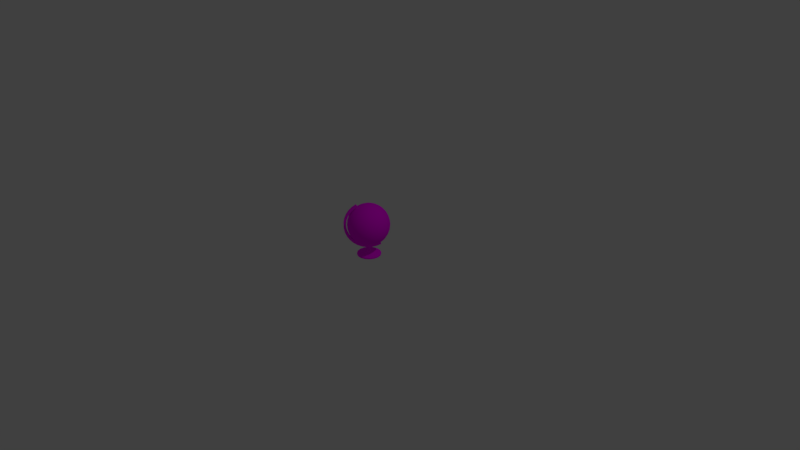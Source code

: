 # Source: globe.blend  (saved by Blender 2.79.0; exported with 4.5.12 LTS)
import bpy
from mathutils import Matrix  # noqa: F401  (used for matrix-valued properties, if any)

bpy.ops.wm.read_factory_settings(use_empty=True)
scene = bpy.context.scene
scene.name = 'Scene'

# ---- collections
col_collection_1 = bpy.data.collections.new('Collection 1'); scene.collection.children.link(col_collection_1)

# ---- images (referenced by path relative to the original .blend; pixels are not part of the script)
import os
ASSET_DIR = os.environ.get("B2B_ASSET_DIR", "")  # directory of the original .blend (textures are referenced by path, not embedded)
HERE = os.path.dirname(os.path.abspath(__file__))  # packed textures are extracted next to this script under _unpacked/

def load_image(name, relpath, width, height, colorspace="sRGB"):
    """Load a texture the original file referenced (path relative to the .blend, or extracted next to this script)."""
    p = next((c for c in (os.path.join(HERE, relpath), os.path.join(ASSET_DIR, relpath)) if relpath and os.path.exists(c)), "")
    if p:
        img = bpy.data.images.load(p, check_existing=True)
        img.name = name
    else:  # same state as the original file: an image datablock whose file is absent (Cycles renders it pink)
        img = bpy.data.images.new(name, width, height)
        img.source = "FILE"
        img.filepath = "//" + (relpath or name)
    img.colorspace_settings.name = colorspace
    return img
img_globe = load_image('globe', 'globe.png', 1024, 1024, 'sRGB')
img_earth_jpg_001 = load_image('earth.jpg.001', 'earth.jpg', 1024, 1024, 'sRGB')

# ---- materials (node trees are filled in below, after node groups)
mat_globe = bpy.data.materials.new('Globe')
mat_globe.alpha_threshold = 0.0
mat_globe.roughness = 0.5
mat_globe_001 = bpy.data.materials.new('Globe.001')
mat_globe_001.alpha_threshold = 0.0
mat_globe_001.roughness = 0.5

# ---- material node trees
mat_globe.use_nodes = True; mat_globe.node_tree.nodes.clear()
_N = mat_globe.node_tree.nodes; _L = mat_globe.node_tree.links
n0 = _N.new('ShaderNodeOutputMaterial'); n0.name = 'Material Output'; n0.location = (300, 300)
n1 = _N.new('ShaderNodeBsdfDiffuse'); n1.name = 'Diffuse BSDF'; n1.location = (10, 300)
n2 = _N.new('ShaderNodeTexImage'); n2.name = 'Image Texture'; n2.location = (-180, 300)
n2.width = 140
n2.image = img_globe
_L.new(n1.outputs[0], n0.inputs[0])
_L.new(n2.outputs[0], n1.inputs[0])
n0.is_active_output = True
mat_globe_001.use_nodes = True; mat_globe_001.node_tree.nodes.clear()
_N = mat_globe_001.node_tree.nodes; _L = mat_globe_001.node_tree.links
n0 = _N.new('ShaderNodeOutputMaterial'); n0.name = 'Material Output'; n0.location = (300, 300)
n1 = _N.new('ShaderNodeBsdfDiffuse'); n1.name = 'Diffuse BSDF'; n1.location = (10, 300)
n2 = _N.new('ShaderNodeTexImage'); n2.name = 'Image Texture'; n2.location = (-180, 300)
n2.width = 140
n2.image = img_earth_jpg_001
_L.new(n1.outputs[0], n0.inputs[0])
_L.new(n2.outputs[0], n1.inputs[0])
n0.is_active_output = True

# ---- world
world_world = bpy.data.worlds.new('World'); scene.world = world_world
world_world.color = (0.05088, 0.05088, 0.05088)
world_world.use_sun_shadow = False
world_world.sun_shadow_jitter_overblur = 0.0
world_world.cycles.sampling_method = 'MANUAL'

# ---- cameras
cam_camera = bpy.data.cameras.new('Camera')
cam_camera.clip_end = 100.0
cam_camera.lens = 35.0
cam_camera.sensor_width = 32.0
cam_camera.sensor_height = 18.0
cam_camera.ortho_scale = 7.314
cam_camera.dof.focus_distance = 0.0

# ---- lights
light_lamp = bpy.data.lights.new('Lamp', 'POINT')
light_lamp.transmission_factor = 0.0
light_lamp.cutoff_distance = 30.0
light_lamp.energy = 100.0
light_lamp.shadow_buffer_clip_start = 1.001
light_lamp.shadow_soft_size = 0.1
light_lamp.shadow_maximum_resolution = 0.006
light_lamp.use_absolute_resolution = True

# ---- meshes
me_cylinder_001 = bpy.data.meshes.new('Cylinder.001')
me_cylinder_001.from_pydata([(-0.1339, 0.01528, 0.6086), (-0.1339, -0.01528, 0.6086), (0.1339, 0.01528, 0.1255), (0.1339, -0.01528, 0.1255), (0.08422, 0.01528, 0.1041), (0.08422, -0.01528, 0.1041), (0.03129, 0.01528, 0.09268), (0.03129, -0.01528, 0.09268), (-0.02284, 0.01528, 0.09185), (-0.02284, -0.01528, 0.09185), (-0.07609, 0.01528, 0.1016), (-0.07609, -0.01528, 0.1016), (-0.1264, 0.01528, 0.1215), (-0.1264, -0.01528, 0.1215), (-0.1719, 0.01528, 0.1509), (-0.1719, -0.01528, 0.1509), (-0.2107, 0.01528, 0.1886), (-0.2107, -0.01528, 0.1886), (-0.2415, 0.01528, 0.2331), (-0.2415, -0.01528, 0.2331), (-0.263, 0.01528, 0.2828), (-0.263, -0.01528, 0.2828), (-0.2744, 0.01528, 0.3358), (-0.2744, -0.01528, 0.3358), (-0.2752, 0.01528, 0.3899), (-0.2752, -0.01528, 0.3899), (-0.2655, 0.01528, 0.4431), (-0.2655, -0.01528, 0.4431), (-0.2455, 0.01528, 0.4935), (-0.2455, -0.01528, 0.4935), (-0.2161, 0.01528, 0.5389), (-0.2161, -0.01528, 0.5389), (-0.1785, 0.01528, 0.5778), (-0.1785, -0.01528, 0.5778), (-0.118, 0.01528, 0.5855), (-0.118, -0.01528, 0.5855), (0.1228, 0.01528, 0.1512), (0.1228, -0.01528, 0.1512), (0.07568, 0.01528, 0.1307), (0.07568, -0.01528, 0.1307), (0.02812, 0.01528, 0.1205), (0.02812, -0.01528, 0.1205), (-0.02052, 0.01528, 0.1198), (-0.02052, -0.01528, 0.1198), (-0.06837, 0.01528, 0.1285), (-0.06837, -0.01528, 0.1285), (-0.1136, 0.01528, 0.1464), (-0.1136, -0.01528, 0.1464), (-0.1545, 0.01528, 0.1728), (-0.1545, -0.01528, 0.1728), (-0.1894, 0.01528, 0.2067), (-0.1894, -0.01528, 0.2067), (-0.217, 0.01528, 0.2467), (-0.217, -0.01528, 0.2467), (-0.2363, 0.01528, 0.2914), (-0.2363, -0.01528, 0.2914), (-0.2466, 0.01528, 0.3389), (-0.2466, -0.01528, 0.3389), (-0.2473, 0.01528, 0.3876), (-0.2473, -0.01528, 0.3876), (-0.2385, 0.01528, 0.4354), (-0.2385, -0.01528, 0.4354), (-0.2206, 0.01528, 0.4807), (-0.2206, -0.01528, 0.4807), (-0.1942, 0.01528, 0.5215), (-0.1942, -0.01528, 0.5215), (-0.1604, 0.01528, 0.5564), (-0.1604, -0.01528, 0.5564), (1.133e-07, 0.018, 0.05162), (0.006887, 0.01663, 0.05162), (0.01272, 0.01272, 0.05162), (0.01663, 0.006886, 0.05162), (0.018, -1.462e-08, 0.05162), (0.01663, -0.006886, 0.05162), (0.01272, -0.01272, 0.05162), (0.006887, -0.01663, 0.05162), (1.16e-07, -0.018, 0.05162), (-0.006886, -0.01663, 0.05162), (-0.01272, -0.01272, 0.05162), (-0.01663, -0.006887, 0.05162), (-0.018, -1.362e-08, 0.05162), (-0.01663, 0.006886, 0.05162), (-0.01272, 0.01272, 0.05162), (-0.006886, 0.01663, 0.05162), (1.095e-07, 0.1356, 0.01656), (0.0519, 0.1253, 0.01656), (0.09589, 0.09589, 0.01656), (0.1253, 0.0519, 0.01656), (0.1356, -2.171e-08, 0.01656), (0.1253, -0.0519, 0.01656), (0.09589, -0.09589, 0.01656), (0.0519, -0.1253, 0.01656), (1.3e-07, -0.1356, 0.01656), (-0.0519, -0.1253, 0.01656), (-0.09589, -0.09589, 0.01656), (-0.1253, -0.0519, 0.01656), (-0.1356, -1.416e-08, 0.01656), (-0.1253, 0.0519, 0.01656), (-0.09589, 0.09589, 0.01656), (-0.0519, 0.1253, 0.01656), (1.093e-07, 0.1356, 0.001654), (0.0519, 0.1253, 0.001654), (0.09589, 0.09589, 0.001654), (0.1253, 0.0519, 0.001654), (0.1356, -2.171e-08, 0.001654), (0.1253, -0.0519, 0.001654), (0.09589, -0.09589, 0.001654), (0.0519, -0.1253, 0.001654), (1.298e-07, -0.1356, 0.001654), (-0.0519, -0.1253, 0.001654), (-0.09589, -0.09589, 0.001654), (-0.1253, -0.0519, 0.001654), (-0.1356, -1.416e-08, 0.001654), (-0.1253, 0.0519, 0.001654), (-0.09589, 0.09589, 0.001654), (-0.0519, 0.1253, 0.001654), (0.05603, -0.02321, 0.0389), (0.06065, -1.719e-08, 0.0389), (-0.04289, -0.04289, 0.0389), (-0.02321, -0.05603, 0.0389), (-0.02321, 0.05603, 0.0389), (-0.04289, 0.04289, 0.0389), (0.05603, 0.02321, 0.0389), (0.04289, 0.04289, 0.0389), (1.211e-07, -0.06065, 0.0389), (0.02321, -0.05603, 0.0389), (0.02321, 0.05603, 0.0389), (1.119e-07, 0.06065, 0.0389), (-0.05603, 0.02321, 0.0389), (-0.06065, -1.381e-08, 0.0389), (0.04289, -0.04289, 0.0389), (-0.05603, -0.02321, 0.0389), (0.05363, -1.67e-08, 0.04289), (-0.02052, -0.04954, 0.04289), (-0.03792, 0.03792, 0.04289), (0.03792, 0.03792, 0.04289), (0.02052, -0.04954, 0.04289), (1.12e-07, 0.05363, 0.04289), (-0.05363, -1.372e-08, 0.04289), (0.04954, -0.02052, 0.04289), (-0.03792, -0.03792, 0.04289), (-0.02052, 0.04954, 0.04289), (0.04954, 0.02052, 0.04289), (1.201e-07, -0.05363, 0.04289), (0.02052, 0.04954, 0.04289), (-0.04954, 0.02052, 0.04289), (0.03792, -0.03792, 0.04289), (-0.04954, -0.02052, 0.04289), (1.132e-07, 0.01308, 0.0922), (-0.005009, 0.01209, 0.09212), (0.005002, 0.01207, 0.09228), (0.01206, 0.004996, 0.09239), (0.009236, 0.009236, 0.09234), (0.01305, -1.414e-08, 0.0924), (-0.00926, 0.00926, 0.09206), (0.01206, -0.004997, 0.09239), (0.009236, -0.009236, 0.09234), (-0.00926, -0.00926, 0.09206), (1.152e-07, -0.01308, 0.0922), (0.005002, -0.01207, 0.09228), (-0.005009, -0.01209, 0.09212), (-0.0121, 0.005014, 0.09202), (-0.0131, -1.341e-08, 0.092), (-0.0121, -0.005014, 0.09202)], [], [(2, 3, 5, 4), (4, 5, 7, 6), (6, 7, 9, 158, 159, 156, 155, 153, 151, 152, 150, 148, 8), (8, 9, 11, 10), (10, 11, 13, 12), (12, 13, 15, 14), (14, 15, 17, 16), (16, 17, 19, 18), (18, 19, 21, 20), (20, 21, 23, 22), (22, 23, 25, 24), (24, 25, 27, 26), (26, 27, 29, 28), (28, 29, 31, 30), (30, 31, 33, 32), (32, 33, 1, 0), (36, 38, 39, 37), (38, 40, 41, 39), (40, 42, 43, 41), (42, 44, 45, 43), (44, 46, 47, 45), (46, 48, 49, 47), (48, 50, 51, 49), (50, 52, 53, 51), (52, 54, 55, 53), (54, 56, 57, 55), (56, 58, 59, 57), (58, 60, 61, 59), (60, 62, 63, 61), (62, 64, 65, 63), (64, 66, 67, 65), (66, 34, 35, 67), (0, 1, 35, 34), (3, 2, 36, 37), (2, 4, 38, 36), (5, 3, 37, 39), (4, 6, 40, 38), (7, 5, 39, 41), (6, 8, 42, 40), (9, 7, 41, 43), (8, 10, 44, 42), (11, 9, 43, 45), (10, 12, 46, 44), (13, 11, 45, 47), (12, 14, 48, 46), (15, 13, 47, 49), (14, 16, 50, 48), (17, 15, 49, 51), (16, 18, 52, 50), (19, 17, 51, 53), (18, 20, 54, 52), (21, 19, 53, 55), (20, 22, 56, 54), (23, 21, 55, 57), (22, 24, 58, 56), (25, 23, 57, 59), (24, 26, 60, 58), (27, 25, 59, 61), (26, 28, 62, 60), (29, 27, 61, 63), (28, 30, 64, 62), (31, 29, 63, 65), (30, 32, 66, 64), (33, 31, 65, 67), (32, 0, 34, 66), (1, 33, 67, 35), (68, 148, 150, 69), (69, 150, 152, 70), (70, 152, 151, 71), (71, 151, 153, 72), (72, 153, 155, 73), (73, 155, 156, 74), (74, 156, 159, 75), (75, 159, 158, 76), (76, 158, 160, 77), (77, 160, 157, 78), (78, 157, 163, 79), (79, 163, 162, 80), (80, 162, 161, 81), (81, 161, 154, 82), (82, 154, 149, 83), (83, 149, 148, 68), (117, 116, 89, 88), (85, 86, 102, 101), (119, 118, 94, 93), (121, 120, 99, 98), (123, 122, 87, 86), (125, 124, 92, 91), (127, 126, 85, 84), (129, 128, 97, 96), (116, 130, 90, 89), (118, 131, 95, 94), (120, 127, 84, 99), (122, 117, 88, 87), (124, 119, 93, 92), (128, 121, 98, 97), (126, 123, 86, 85), (130, 125, 91, 90), (131, 129, 96, 95), (100, 101, 102, 103, 104, 105, 106, 107, 108, 109, 110, 111, 112, 113, 114, 115), (93, 94, 110, 109), (86, 87, 103, 102), (94, 95, 111, 110), (87, 88, 104, 103), (95, 96, 112, 111), (88, 89, 105, 104), (96, 97, 113, 112), (89, 90, 106, 105), (97, 98, 114, 113), (90, 91, 107, 106), (98, 99, 115, 114), (91, 92, 108, 107), (84, 85, 101, 100), (99, 84, 100, 115), (92, 93, 109, 108), (147, 138, 129, 131), (146, 136, 125, 130), (144, 135, 123, 126), (145, 134, 121, 128), (143, 133, 119, 124), (142, 132, 117, 122), (141, 137, 127, 120), (140, 147, 131, 118), (139, 146, 130, 116), (138, 145, 128, 129), (137, 144, 126, 127), (136, 143, 124, 125), (135, 142, 122, 123), (134, 141, 120, 121), (133, 140, 118, 119), (132, 139, 116, 117), (72, 73, 139, 132), (77, 78, 140, 133), (82, 83, 141, 134), (70, 71, 142, 135), (75, 76, 143, 136), (68, 69, 144, 137), (80, 81, 145, 138), (73, 74, 146, 139), (78, 79, 147, 140), (83, 68, 137, 141), (71, 72, 132, 142), (76, 77, 133, 143), (81, 82, 134, 145), (69, 70, 135, 144), (74, 75, 136, 146), (79, 80, 138, 147), (8, 148, 149, 154, 161, 162, 163, 157, 160, 158, 9)])
_uv = me_cylinder_001.uv_layers.new(name='UVMap')
_uv.uv.foreach_set('vector', [0.8117, 0.4252, 0.774, 0.4252, 0.774, 0.3661, 0.8117, 0.3661, 0.8117, 0.3661, 0.774, 0.3661, 0.774, 0.3023, 0.8117, 0.3023, 0.8117, 0.3023, 0.774, 0.3023, 0.774, 0.2363, 0.7767, 0.2642, 0.7779, 0.2703, 0.7814, 0.2755, 0.7867, 0.2789, 0.7928, 0.2801, 0.799, 0.2789, 0.8042, 0.2755, 0.8077, 0.2703, 0.809, 0.2642, 0.8117, 0.2363, 0.8117, 0.2363, 0.774, 0.2363, 0.774, 0.1706, 0.8117, 0.1706, 0.8117, 0.1706, 0.774, 0.1706, 0.774, 0.1078, 0.8117, 0.1078, 0.8117, 0.1078, 0.774, 0.1078, 0.774, 0.05016, 0.8117, 0.05016, 0.8117, 0.05016, 0.774, 0.05016, 0.774, 3.644e-08, 0.8117, 0.0, 0.7363, 0.0, 0.774, 0.0, 0.774, 0.05375, 0.7363, 0.05375, 0.7363, 0.05375, 0.774, 0.05375, 0.774, 0.114, 0.7363, 0.114, 0.7363, 0.114, 0.774, 0.114, 0.774, 0.1784, 0.7363, 0.1784, 0.7363, 0.1784, 0.774, 0.1784, 0.774, 0.2446, 0.7363, 0.2446, 0.7363, 0.2446, 0.774, 0.2446, 0.774, 0.3099, 0.7363, 0.3099, 0.7363, 0.3099, 0.774, 0.3099, 0.774, 0.3719, 0.7363, 0.3719, 0.7363, 0.3719, 0.774, 0.3719, 0.774, 0.4281, 0.7363, 0.4281, 0.7363, 0.4281, 0.774, 0.4281, 0.774, 0.4765, 0.7363, 0.4765, 0.7257, 0.523, 0.688, 0.523, 0.688, 0.4685, 0.7257, 0.4685, 0.8117, 0.3389, 0.8117, 0.2813, 0.8494, 0.2813, 0.8494, 0.3389, 0.8117, 0.2813, 0.8117, 0.2231, 0.8494, 0.2231, 0.8494, 0.2813, 0.8117, 0.2231, 0.8117, 0.1637, 0.8494, 0.1637, 0.8494, 0.2231, 0.8117, 0.1637, 0.8117, 0.1052, 0.8494, 0.1052, 0.8494, 0.1637, 0.8117, 0.1052, 0.8117, 0.04991, 0.8494, 0.04991, 0.8494, 0.1052, 0.8117, 0.04991, 0.8117, 0.0, 0.8494, 0.0, 0.8494, 0.04991, 0.6988, 0.4685, 0.6946, 0.4241, 0.7322, 0.4239, 0.7363, 0.4683, 0.6946, 0.4241, 0.6914, 0.3729, 0.7289, 0.3727, 0.7322, 0.4239, 0.6914, 0.3729, 0.6891, 0.3167, 0.7267, 0.3165, 0.7289, 0.3727, 0.6891, 0.3167, 0.688, 0.2578, 0.7255, 0.2576, 0.7267, 0.3165, 0.688, 0.2578, 0.688, 0.1984, 0.7255, 0.1982, 0.7255, 0.2576, 0.688, 0.1984, 0.6891, 0.1409, 0.7267, 0.1406, 0.7255, 0.1982, 0.6891, 0.1409, 0.6914, 0.08729, 0.7289, 0.08708, 0.7267, 0.1406, 0.6914, 0.08729, 0.6946, 0.0398, 0.7322, 0.03959, 0.7289, 0.08708, 0.6946, 0.0398, 0.6988, 0.0002083, 0.7363, 0.0, 0.7322, 0.03959, 0.688, 0.5726, 0.688, 0.523, 0.7257, 0.523, 0.7257, 0.5726, 0.1252, 0.6752, 0.1252, 0.7124, 0.09538, 0.7141, 0.09538, 0.6769, 0.06276, 0.7135, 0.06276, 0.6763, 0.09538, 0.6752, 0.09538, 0.7124, 0.6846, 0.6747, 0.6182, 0.6684, 0.6249, 0.6348, 0.688, 0.6407, 0.2743, 0.006491, 0.3407, 0.0, 0.3441, 0.03407, 0.281, 0.04006, 0.6182, 0.6684, 0.5543, 0.6493, 0.5675, 0.6176, 0.6249, 0.6348, 0.2103, 0.02571, 0.2743, 0.006491, 0.281, 0.04006, 0.2236, 0.05733, 0.5543, 0.6493, 0.4954, 0.6182, 0.5146, 0.5897, 0.5675, 0.6176, 0.1514, 0.05691, 0.2103, 0.02571, 0.2236, 0.05733, 0.1706, 0.08537, 0.4954, 0.6182, 0.4438, 0.5763, 0.4683, 0.5521, 0.5146, 0.5897, 0.0998, 0.0989, 0.1514, 0.05691, 0.1706, 0.08537, 0.1242, 0.1231, 0.4438, 0.5763, 0.4015, 0.5252, 0.4302, 0.5062, 0.4683, 0.5521, 0.05742, 0.1501, 0.0998, 0.0989, 0.1242, 0.1231, 0.08615, 0.1691, 0.4015, 0.5252, 0.37, 0.4669, 0.4019, 0.4538, 0.4302, 0.5062, 0.02594, 0.2084, 0.05742, 0.1501, 0.08615, 0.1691, 0.05785, 0.2215, 0.37, 0.4669, 0.3507, 0.4037, 0.3845, 0.3969, 0.4019, 0.4538, 0.006547, 0.2718, 0.02594, 0.2084, 0.05785, 0.2215, 0.04043, 0.2784, 0.3507, 0.4037, 0.3441, 0.3379, 0.3786, 0.3378, 0.3845, 0.3969, 0.0, 0.3376, 0.006547, 0.2718, 0.04043, 0.2784, 0.03455, 0.3376, 0.3441, 0.3379, 0.3507, 0.272, 0.3845, 0.2787, 0.3786, 0.3378, 0.006547, 0.4035, 0.0, 0.3376, 0.03455, 0.3376, 0.04043, 0.3968, 0.3507, 0.272, 0.37, 0.2087, 0.4019, 0.2218, 0.3845, 0.2787, 0.02594, 0.4668, 0.006547, 0.4035, 0.04043, 0.3968, 0.05785, 0.4537, 0.37, 0.2087, 0.4015, 0.1503, 0.4302, 0.1693, 0.4019, 0.2218, 0.05742, 0.5252, 0.02594, 0.4668, 0.05785, 0.4537, 0.08615, 0.5062, 0.4015, 0.1503, 0.4438, 0.09916, 0.4683, 0.1233, 0.4302, 0.1693, 0.0998, 0.5764, 0.05742, 0.5252, 0.08615, 0.5062, 0.1242, 0.5522, 0.4438, 0.09916, 0.4954, 0.05713, 0.5146, 0.08554, 0.4683, 0.1233, 0.1514, 0.6183, 0.0998, 0.5764, 0.1242, 0.5522, 0.1706, 0.5899, 0.4954, 0.05713, 0.5543, 0.02587, 0.5675, 0.05745, 0.5146, 0.08554, 0.2103, 0.6495, 0.1514, 0.6183, 0.1706, 0.5899, 0.2236, 0.6179, 0.5543, 0.02587, 0.6182, 0.006578, 0.6249, 0.04012, 0.5675, 0.05745, 0.2743, 0.6687, 0.2103, 0.6495, 0.2236, 0.6179, 0.281, 0.6352, 0.6182, 0.006578, 0.6846, 0.0, 0.688, 0.03404, 0.6249, 0.04012, 0.3407, 0.6752, 0.2743, 0.6687, 0.281, 0.6352, 0.3441, 0.6412, 0.01601, 0.7251, 0.01631, 0.6754, 0.02241, 0.6753, 0.02441, 0.7251, 0.02441, 0.7251, 0.02241, 0.6753, 0.02745, 0.6752, 0.03136, 0.7251, 0.7193, 0.5731, 0.715, 0.6231, 0.7095, 0.6229, 0.7116, 0.5727, 0.7116, 0.5727, 0.7095, 0.6229, 0.7032, 0.6228, 0.703, 0.5726, 0.703, 0.5726, 0.7032, 0.6228, 0.6972, 0.6229, 0.6947, 0.5727, 0.6947, 0.5727, 0.6972, 0.6229, 0.6923, 0.6231, 0.688, 0.5731, 0.688, 0.6729, 0.6919, 0.6231, 0.6971, 0.6231, 0.6952, 0.6729, 0.6952, 0.6729, 0.6971, 0.6231, 0.7033, 0.6232, 0.7037, 0.6729, 0.7037, 0.6729, 0.7033, 0.6232, 0.7095, 0.6232, 0.7122, 0.6728, 0.7122, 0.6728, 0.7095, 0.6232, 0.7147, 0.6232, 0.7194, 0.6727, 0.06276, 0.6753, 0.05848, 0.7249, 0.05324, 0.7247, 0.05556, 0.6753, 0.05556, 0.6753, 0.05324, 0.7247, 0.04706, 0.7247, 0.04706, 0.6752, 0.04706, 0.6752, 0.04706, 0.7247, 0.04087, 0.7247, 0.03856, 0.6753, 0.03856, 0.6753, 0.04087, 0.7247, 0.03563, 0.7249, 0.03136, 0.6753, 0.0, 0.7248, 0.004659, 0.6753, 0.01008, 0.6754, 0.007439, 0.7249, 0.007439, 0.7249, 0.01008, 0.6754, 0.01631, 0.6754, 0.01601, 0.7251, 0.4666, 0.8991, 0.4936, 0.9101, 0.4756, 1.0, 0.4153, 0.9752, 0.8338, 0.6075, 0.8344, 0.6594, 0.816, 0.6594, 0.8154, 0.6075, 0.5816, 0.8519, 0.5816, 0.8229, 0.6723, 0.805, 0.6723, 0.8697, 0.4936, 0.7647, 0.4666, 0.7757, 0.4153, 0.6995, 0.4756, 0.6747, 0.4348, 0.8519, 0.446, 0.8786, 0.3691, 0.9295, 0.3441, 0.8697, 0.5498, 0.8991, 0.5704, 0.8786, 0.6474, 0.9295, 0.6012, 0.9752, 0.446, 0.7962, 0.4348, 0.8229, 0.3441, 0.805, 0.3691, 0.7452, 0.5498, 0.7757, 0.5228, 0.7647, 0.5409, 0.6747, 0.6012, 0.6995, 0.4936, 0.9101, 0.5228, 0.9101, 0.5409, 1.0, 0.4756, 1.0, 0.5816, 0.8229, 0.5704, 0.7962, 0.6473, 0.7452, 0.6723, 0.805, 0.4666, 0.7757, 0.446, 0.7962, 0.3691, 0.7452, 0.4153, 0.6995, 0.446, 0.8786, 0.4666, 0.8991, 0.4153, 0.9752, 0.3691, 0.9295, 0.5704, 0.8786, 0.5816, 0.8519, 0.6723, 0.8697, 0.6474, 0.9295, 0.5228, 0.7647, 0.4936, 0.7647, 0.4756, 0.6747, 0.5409, 0.6747, 0.4348, 0.8229, 0.4348, 0.8519, 0.3441, 0.8697, 0.3441, 0.805, 0.5228, 0.9101, 0.5498, 0.8991, 0.6012, 0.9752, 0.5409, 1.0, 0.5704, 0.7962, 0.5498, 0.7757, 0.6012, 0.6995, 0.6473, 0.7452, 0.8036, 0.6747, 0.8688, 0.6748, 0.929, 0.6996, 0.9751, 0.7454, 1.0, 0.8051, 1.0, 0.8698, 0.9751, 0.9296, 0.929, 0.9753, 0.8688, 1.0, 0.8036, 1.0, 0.7434, 0.9752, 0.6973, 0.9294, 0.6723, 0.8696, 0.6723, 0.8049, 0.6973, 0.7452, 0.7434, 0.6995, 0.8529, 0.6059, 0.8534, 0.6597, 0.835, 0.6597, 0.8345, 0.6059, 0.7959, 0.4253, 0.7933, 0.4824, 0.7749, 0.4822, 0.7776, 0.4252, 0.7959, 0.6597, 0.7966, 0.6059, 0.815, 0.6059, 0.8143, 0.6597, 0.7933, 0.4824, 0.7923, 0.5467, 0.774, 0.5466, 0.7749, 0.4822, 0.7966, 0.6059, 0.7968, 0.5425, 0.8152, 0.5425, 0.815, 0.6059, 0.7923, 0.5467, 0.7933, 0.6087, 0.7749, 0.6085, 0.774, 0.5466, 0.7968, 0.5425, 0.7966, 0.479, 0.815, 0.479, 0.8152, 0.5425, 0.7933, 0.6087, 0.7959, 0.6587, 0.7776, 0.6586, 0.7749, 0.6085, 0.7966, 0.479, 0.7959, 0.4252, 0.8143, 0.4252, 0.815, 0.479, 0.8534, 0.4252, 0.8529, 0.479, 0.8345, 0.479, 0.835, 0.4252, 0.8344, 0.4252, 0.8338, 0.4808, 0.8154, 0.4808, 0.816, 0.4252, 0.8529, 0.479, 0.8528, 0.5425, 0.8344, 0.5425, 0.8345, 0.479, 0.8336, 0.5448, 0.8338, 0.6075, 0.8154, 0.6075, 0.8152, 0.5448, 0.8338, 0.4808, 0.8336, 0.5448, 0.8152, 0.5448, 0.8154, 0.4808, 0.8528, 0.5425, 0.8529, 0.6059, 0.8345, 0.6059, 0.8344, 0.5425, 0.5632, 0.801, 0.545, 0.7829, 0.5498, 0.7757, 0.5704, 0.7962, 0.5211, 0.9017, 0.545, 0.8919, 0.5498, 0.8991, 0.5228, 0.9101, 0.4433, 0.8246, 0.4433, 0.8502, 0.4348, 0.8519, 0.4348, 0.8229, 0.5211, 0.7731, 0.4953, 0.7731, 0.4936, 0.7647, 0.5228, 0.7647, 0.5632, 0.8738, 0.5731, 0.8502, 0.5816, 0.8519, 0.5704, 0.8786, 0.4532, 0.8738, 0.4714, 0.8919, 0.4666, 0.8991, 0.446, 0.8786, 0.4714, 0.7829, 0.4532, 0.801, 0.446, 0.7962, 0.4666, 0.7757, 0.5731, 0.8246, 0.5632, 0.801, 0.5704, 0.7962, 0.5816, 0.8229, 0.4953, 0.9017, 0.5211, 0.9017, 0.5228, 0.9101, 0.4936, 0.9101, 0.545, 0.7829, 0.5211, 0.7731, 0.5228, 0.7647, 0.5498, 0.7757, 0.4532, 0.801, 0.4433, 0.8246, 0.4348, 0.8229, 0.446, 0.7962, 0.545, 0.8919, 0.5632, 0.8738, 0.5704, 0.8786, 0.5498, 0.8991, 0.4433, 0.8502, 0.4532, 0.8738, 0.446, 0.8786, 0.4348, 0.8519, 0.4953, 0.7731, 0.4714, 0.7829, 0.4666, 0.7757, 0.4936, 0.7647, 0.5731, 0.8502, 0.5731, 0.8246, 0.5816, 0.8229, 0.5816, 0.8519, 0.4714, 0.8919, 0.4953, 0.9017, 0.4936, 0.9101, 0.4666, 0.8991, 0.4959, 0.8557, 0.5039, 0.859, 0.4953, 0.9017, 0.4714, 0.8919, 0.53, 0.8417, 0.53, 0.8331, 0.5731, 0.8246, 0.5731, 0.8502, 0.5039, 0.8158, 0.4959, 0.8191, 0.4714, 0.7829, 0.4953, 0.7731, 0.4864, 0.8417, 0.4897, 0.8496, 0.4532, 0.8738, 0.4433, 0.8502, 0.5205, 0.8557, 0.5266, 0.8496, 0.5632, 0.8738, 0.545, 0.8919, 0.4897, 0.8252, 0.4864, 0.8331, 0.4433, 0.8246, 0.4532, 0.801, 0.5205, 0.8191, 0.5125, 0.8158, 0.5211, 0.7731, 0.545, 0.7829, 0.5039, 0.859, 0.5125, 0.859, 0.5211, 0.9017, 0.4953, 0.9017, 0.53, 0.8331, 0.5266, 0.8252, 0.5632, 0.801, 0.5731, 0.8246, 0.4959, 0.8191, 0.4897, 0.8252, 0.4532, 0.801, 0.4714, 0.7829, 0.4897, 0.8496, 0.4959, 0.8557, 0.4714, 0.8919, 0.4532, 0.8738, 0.5266, 0.8496, 0.53, 0.8417, 0.5731, 0.8502, 0.5632, 0.8738, 0.5125, 0.8158, 0.5039, 0.8158, 0.4953, 0.7731, 0.5211, 0.7731, 0.4864, 0.8331, 0.4864, 0.8417, 0.4433, 0.8502, 0.4433, 0.8246, 0.5125, 0.859, 0.5205, 0.8557, 0.545, 0.8919, 0.5211, 0.9017, 0.5266, 0.8252, 0.5205, 0.8191, 0.545, 0.7829, 0.5632, 0.801, 0.8117, 0.2363, 0.809, 0.2642, 0.8078, 0.2581, 0.8043, 0.2529, 0.799, 0.2494, 0.7928, 0.2482, 0.7867, 0.2494, 0.7814, 0.2529, 0.7779, 0.2581, 0.7767, 0.2642, 0.774, 0.2363])
me_cylinder_001.materials.append(mat_globe)
me_cylinder_001.use_remesh_preserve_volume = False
me_cylinder_001.use_remesh_preserve_attributes = False
me_cylinder_001.use_mirror_vertex_groups = False
me_cylinder_001.update()
me_sphere = bpy.data.meshes.new('Sphere')
me_sphere.from_pydata([(8.02e-08, 0.04624, 0.2325), (8.02e-08, 0.0907, 0.219), (8.02e-08, 0.1317, 0.1971), (8.02e-08, 0.1676, 0.1676), (8.02e-08, 0.1971, 0.1317), (8.02e-08, 0.219, 0.0907), (8.02e-08, 0.2325, 0.04624), (8.02e-08, 0.237, 1.761e-08), (8.02e-08, 0.2325, -0.04624), (8.02e-08, 0.1317, -0.1971), (0.009021, 0.04535, 0.2325), (0.01769, 0.08896, 0.219), (0.02569, 0.1291, 0.1971), (0.0327, 0.1644, 0.1676), (0.03845, 0.1933, 0.1317), (0.04272, 0.2148, 0.0907), (0.04535, 0.228, 0.04624), (0.04624, 0.2325, 1.761e-08), (0.04535, 0.228, -0.04624), (0.04272, 0.2148, -0.0907), (0.03845, 0.1933, -0.1317), (0.0327, 0.1644, -0.1676), (0.02569, 0.1291, -0.1971), (0.01769, 0.08896, -0.219), (0.009021, 0.04535, -0.2325), (0.01769, 0.04272, 0.2325), (0.03471, 0.0838, 0.219), (0.05039, 0.1217, 0.1971), (0.06413, 0.1548, 0.1676), (0.07541, 0.1821, 0.1317), (0.0838, 0.2023, 0.0907), (0.08896, 0.2148, 0.04624), (0.0907, 0.219, 1.761e-08), (0.08896, 0.2148, -0.04624), (0.0838, 0.2023, -0.0907), (0.07541, 0.1821, -0.1317), (0.06413, 0.1548, -0.1676), (0.05039, 0.1217, -0.1971), (0.03471, 0.0838, -0.219), (0.01769, 0.04272, -0.2325), (0.02569, 0.03845, 0.2325), (0.05039, 0.07541, 0.219), (0.07316, 0.1095, 0.1971), (0.09311, 0.1393, 0.1676), (0.1095, 0.1639, 0.1317), (0.1217, 0.1821, 0.0907), (0.1291, 0.1933, 0.04624), (0.1317, 0.1971, 1.761e-08), (0.1291, 0.1933, -0.04624), (0.1217, 0.1821, -0.0907), (0.1095, 0.1639, -0.1317), (0.09311, 0.1393, -0.1676), (0.07316, 0.1095, -0.1971), (0.05039, 0.07541, -0.219), (0.02569, 0.03845, -0.2325), (0.0327, 0.0327, 0.2325), (0.06413, 0.06413, 0.219), (0.09311, 0.09311, 0.1971), (0.1185, 0.1185, 0.1676), (0.1393, 0.1393, 0.1317), (0.1548, 0.1548, 0.0907), (0.1644, 0.1644, 0.04624), (0.1676, 0.1676, 1.761e-08), (0.1644, 0.1644, -0.04624), (0.1548, 0.1548, -0.0907), (0.1393, 0.1393, -0.1317), (0.1185, 0.1185, -0.1676), (0.09311, 0.09311, -0.1971), (0.06413, 0.06413, -0.219), (0.0327, 0.0327, -0.2325), (0.03845, 0.02569, 0.2325), (0.07541, 0.05039, 0.219), (0.1095, 0.07315, 0.1971), (0.1393, 0.09311, 0.1676), (0.1639, 0.1095, 0.1317), (0.1821, 0.1217, 0.0907), (0.1933, 0.1291, 0.04624), (0.1971, 0.1317, 1.761e-08), (0.1933, 0.1291, -0.04624), (0.1821, 0.1217, -0.0907), (0.1639, 0.1095, -0.1317), (0.1393, 0.09311, -0.1676), (0.1095, 0.07315, -0.1971), (0.07541, 0.05039, -0.219), (0.03845, 0.02569, -0.2325), (0.04272, 0.01769, 0.2325), (0.0838, 0.03471, 0.219), (0.1217, 0.05039, 0.1971), (0.1548, 0.06413, 0.1676), (0.1821, 0.07541, 0.1317), (0.2023, 0.0838, 0.0907), (0.2148, 0.08896, 0.04624), (0.219, 0.0907, 1.761e-08), (0.2148, 0.08896, -0.04624), (0.2023, 0.0838, -0.0907), (0.1821, 0.07541, -0.1317), (0.1548, 0.06413, -0.1676), (0.1217, 0.05039, -0.1971), (0.0838, 0.03471, -0.219), (0.04272, 0.01769, -0.2325), (0.04535, 0.00902, 0.2325), (0.08896, 0.01769, 0.219), (0.1291, 0.02569, 0.1971), (0.1644, 0.0327, 0.1676), (0.1933, 0.03845, 0.1317), (0.2148, 0.04272, 0.0907), (0.228, 0.04535, 0.04624), (0.2325, 0.04624, 1.761e-08), (0.228, 0.04535, -0.04624), (0.2148, 0.04272, -0.0907), (0.1933, 0.03845, -0.1317), (0.1644, 0.0327, -0.1676), (0.1291, 0.02569, -0.1971), (0.08896, 0.01769, -0.219), (0.04535, 0.00902, -0.2325), (0.04624, -2.31e-07, 0.2325), (0.0907, -2.293e-07, 0.219), (0.1317, -2.275e-07, 0.1971), (0.1676, -2.293e-07, 0.1676), (0.1971, -2.328e-07, 0.1317), (0.219, -2.187e-07, 0.0907), (0.2325, -2.469e-07, 0.04624), (0.237, -2.434e-07, 1.761e-08), (0.2325, -2.469e-07, -0.04624), (0.219, -2.081e-07, -0.0907), (0.1971, -2.328e-07, -0.1317), (0.1676, -2.293e-07, -0.1676), (0.1317, -2.346e-07, -0.1971), (0.0907, -2.257e-07, -0.219), (0.04624, -2.266e-07, -0.2325), (0.04535, -0.009021, 0.2325), (0.08896, -0.01769, 0.219), (0.1291, -0.02569, 0.1971), (0.1644, -0.0327, 0.1676), (0.1933, -0.03845, 0.1317), (0.2148, -0.04272, 0.0907), (0.228, -0.04535, 0.04624), (0.2325, -0.04624, 1.761e-08), (0.228, -0.04535, -0.04624), (0.2148, -0.04272, -0.0907), (0.1933, -0.03845, -0.1317), (0.1644, -0.0327, -0.1676), (0.1291, -0.02569, -0.1971), (0.08896, -0.01769, -0.219), (0.04535, -0.009021, -0.2325), (0.04272, -0.01769, 0.2325), (0.0838, -0.03471, 0.219), (0.1217, -0.05039, 0.1971), (0.1548, -0.06413, 0.1676), (0.1821, -0.07541, 0.1317), (0.2023, -0.0838, 0.0907), (0.2148, -0.08896, 0.04624), (0.219, -0.0907, 1.761e-08), (0.2148, -0.08896, -0.04624), (0.2023, -0.0838, -0.0907), (0.1821, -0.07541, -0.1317), (0.1548, -0.06413, -0.1676), (0.1217, -0.05039, -0.1971), (0.0838, -0.03471, -0.219), (0.04272, -0.01769, -0.2325), (0.03845, -0.02569, 0.2325), (0.07541, -0.05039, 0.219), (0.1095, -0.07316, 0.1971), (0.1393, -0.09311, 0.1676), (0.1639, -0.1095, 0.1317), (0.1821, -0.1217, 0.0907), (0.1933, -0.1291, 0.04624), (0.1971, -0.1317, 1.761e-08), (0.1933, -0.1291, -0.04624), (0.1821, -0.1217, -0.0907), (0.1639, -0.1095, -0.1317), (0.1393, -0.09311, -0.1676), (0.1095, -0.07316, -0.1971), (0.07541, -0.05039, -0.219), (0.03845, -0.02569, -0.2325), (0.0327, -0.0327, 0.2325), (0.06413, -0.06413, 0.219), (0.09311, -0.09311, 0.1971), (0.1185, -0.1185, 0.1676), (0.1393, -0.1393, 0.1317), (0.1548, -0.1548, 0.0907), (0.1644, -0.1644, 0.04624), (0.1676, -0.1676, 1.761e-08), (0.1644, -0.1644, -0.04624), (0.1548, -0.1548, -0.0907), (0.1393, -0.1393, -0.1317), (0.1185, -0.1185, -0.1676), (0.09311, -0.09311, -0.1971), (0.06413, -0.06413, -0.219), (0.0327, -0.0327, -0.2325), (0.02569, -0.03845, 0.2325), (0.05039, -0.07541, 0.219), (0.07316, -0.1095, 0.1971), (0.09311, -0.1393, 0.1676), (0.1095, -0.1639, 0.1317), (0.1217, -0.1821, 0.0907), (0.1291, -0.1933, 0.04624), (0.1317, -0.1971, 1.761e-08), (0.1291, -0.1933, -0.04624), (0.1217, -0.1821, -0.0907), (0.1095, -0.1639, -0.1317), (0.09311, -0.1393, -0.1676), (0.07316, -0.1095, -0.1971), (0.05039, -0.07541, -0.219), (0.02569, -0.03845, -0.2325), (8.02e-08, -2.309e-07, -0.237), (0.01769, -0.04272, 0.2325), (0.03471, -0.0838, 0.219), (0.05039, -0.1217, 0.1971), (0.06413, -0.1548, 0.1676), (0.07541, -0.1821, 0.1317), (0.0838, -0.2023, 0.0907), (0.08896, -0.2148, 0.04624), (0.0907, -0.219, 1.761e-08), (0.08896, -0.2148, -0.04624), (0.0838, -0.2023, -0.0907), (0.07541, -0.1821, -0.1317), (0.06413, -0.1548, -0.1676), (0.05039, -0.1217, -0.1971), (0.03471, -0.0838, -0.219), (0.01769, -0.04272, -0.2325), (0.009021, -0.04535, 0.2325), (0.01769, -0.08896, 0.219), (0.02569, -0.1291, 0.1971), (0.0327, -0.1644, 0.1676), (0.03845, -0.1933, 0.1317), (0.04272, -0.2148, 0.0907), (0.04535, -0.228, 0.04624), (0.04624, -0.2325, 1.761e-08), (0.04535, -0.228, -0.04624), (0.04272, -0.2148, -0.0907), (0.03845, -0.1933, -0.1317), (0.0327, -0.1644, -0.1676), (0.02569, -0.1291, -0.1971), (0.01769, -0.08896, -0.219), (0.009021, -0.04535, -0.2325), (7.849e-08, -0.04624, 0.2325), (8.997e-08, -0.0907, 0.219), (8.644e-08, -0.1317, 0.1971), (7.408e-08, -0.1676, 0.1676), (5.995e-08, -0.1971, 0.1317), (9.527e-08, -0.219, 0.0907), (5.995e-08, -0.2325, 0.04624), (5.642e-08, -0.237, 1.761e-08), (5.995e-08, -0.2325, -0.04624), (9.527e-08, -0.219, -0.0907), (5.995e-08, -0.1971, -0.1317), (7.408e-08, -0.1676, -0.1676), (7.761e-08, -0.1317, -0.1971), (8.114e-08, -0.0907, -0.219), (8.114e-08, -0.04624, -0.2325), (-0.009021, -0.04535, 0.2325), (-0.01769, -0.08896, 0.219), (-0.02569, -0.1291, 0.1971), (-0.0327, -0.1644, 0.1676), (-0.03845, -0.1933, 0.1317), (-0.04272, -0.2148, 0.0907), (-0.04535, -0.228, 0.04624), (-0.04624, -0.2325, 1.761e-08), (-0.04535, -0.228, -0.04624), (-0.04272, -0.2148, -0.0907), (-0.03845, -0.1933, -0.1317), (-0.0327, -0.1644, -0.1676), (-0.02569, -0.1291, -0.1971), (-0.01769, -0.08896, -0.219), (-0.009021, -0.04535, -0.2325), (-0.01769, -0.04272, 0.2325), (-0.03471, -0.0838, 0.219), (-0.05039, -0.1217, 0.1971), (-0.06413, -0.1548, 0.1676), (-0.07541, -0.1821, 0.1317), (-0.0838, -0.2023, 0.0907), (-0.08896, -0.2148, 0.04624), (-0.0907, -0.219, 1.761e-08), (-0.08896, -0.2148, -0.04624), (-0.0838, -0.2023, -0.0907), (-0.07541, -0.1821, -0.1317), (-0.06413, -0.1548, -0.1676), (-0.05039, -0.1217, -0.1971), (-0.03471, -0.0838, -0.219), (-0.01769, -0.04272, -0.2325), (-0.02569, -0.03845, 0.2325), (-0.05039, -0.07541, 0.219), (-0.07316, -0.1095, 0.1971), (-0.09311, -0.1393, 0.1676), (-0.1095, -0.1639, 0.1317), (-0.1217, -0.1821, 0.0907), (-0.1291, -0.1933, 0.04624), (-0.1317, -0.1971, 1.761e-08), (-0.1291, -0.1933, -0.04624), (-0.1217, -0.1821, -0.0907), (-0.1095, -0.1639, -0.1317), (-0.09311, -0.1393, -0.1676), (-0.07316, -0.1095, -0.1971), (-0.05039, -0.07541, -0.219), (-0.02569, -0.03845, -0.2325), (2.559e-08, -2.855e-07, 0.237), (-0.0327, -0.0327, 0.2325), (-0.06413, -0.06413, 0.219), (-0.09311, -0.09311, 0.1971), (-0.1185, -0.1185, 0.1676), (-0.1393, -0.1393, 0.1317), (-0.1548, -0.1548, 0.0907), (-0.1644, -0.1644, 0.04624), (-0.1676, -0.1676, 1.761e-08), (-0.1644, -0.1644, -0.04624), (-0.1548, -0.1548, -0.0907), (-0.1393, -0.1393, -0.1317), (-0.1185, -0.1185, -0.1676), (-0.09311, -0.09311, -0.1971), (-0.06413, -0.06413, -0.219), (-0.0327, -0.0327, -0.2325), (-0.03845, -0.02569, 0.2325), (-0.07541, -0.05039, 0.219), (-0.1095, -0.07316, 0.1971), (-0.1393, -0.09311, 0.1676), (-0.1639, -0.1095, 0.1317), (-0.1821, -0.1217, 0.0907), (-0.1933, -0.1291, 0.04624), (-0.1971, -0.1317, 1.761e-08), (-0.1933, -0.1291, -0.04624), (-0.1821, -0.1217, -0.0907), (-0.1639, -0.1095, -0.1317), (-0.1393, -0.09311, -0.1676), (-0.1095, -0.07316, -0.1971), (-0.07541, -0.05039, -0.219), (-0.03845, -0.02569, -0.2325), (-0.04272, -0.01769, 0.2325), (-0.0838, -0.03471, 0.219), (-0.1217, -0.05039, 0.1971), (-0.1548, -0.06413, 0.1676), (-0.1821, -0.07541, 0.1317), (-0.2023, -0.0838, 0.0907), (-0.2148, -0.08896, 0.04624), (-0.219, -0.0907, 1.761e-08), (-0.2148, -0.08896, -0.04624), (-0.2023, -0.0838, -0.0907), (-0.1821, -0.07541, -0.1317), (-0.1548, -0.06413, -0.1676), (-0.1217, -0.05039, -0.1971), (-0.0838, -0.03471, -0.219), (-0.04272, -0.01769, -0.2325), (-0.04535, -0.009021, 0.2325), (-0.08896, -0.01769, 0.219), (-0.1291, -0.02569, 0.1971), (-0.1644, -0.0327, 0.1676), (-0.1933, -0.03845, 0.1317), (-0.2148, -0.04272, 0.0907), (-0.228, -0.04535, 0.04624), (-0.2325, -0.04624, 1.761e-08), (-0.228, -0.04535, -0.04624), (-0.2148, -0.04272, -0.0907), (-0.1933, -0.03845, -0.1317), (-0.1644, -0.0327, -0.1676), (-0.1291, -0.02569, -0.1971), (-0.08896, -0.01769, -0.219), (-0.04535, -0.009021, -0.2325), (-0.04624, -2.275e-07, 0.2325), (-0.0907, -2.204e-07, 0.219), (-0.1317, -2.204e-07, 0.1971), (-0.1676, -1.975e-07, 0.1676), (-0.1971, -1.869e-07, 0.1317), (-0.219, -2.293e-07, 0.0907), (-0.2325, -1.763e-07, 0.04624), (-0.237, -1.869e-07, 1.761e-08), (-0.2325, -1.763e-07, -0.04624), (-0.219, -2.293e-07, -0.0907), (-0.1971, -1.869e-07, -0.1317), (-0.1676, -1.975e-07, -0.1676), (-0.1317, -2.152e-07, -0.1971), (-0.0907, -2.134e-07, -0.219), (-0.04624, -2.284e-07, -0.2325), (-0.04535, 0.00902, 0.2325), (-0.08896, 0.01769, 0.219), (-0.1291, 0.02569, 0.1971), (-0.1644, 0.0327, 0.1676), (-0.1933, 0.03845, 0.1317), (-0.2148, 0.04272, 0.0907), (-0.228, 0.04535, 0.04624), (-0.2325, 0.04624, 1.761e-08), (-0.228, 0.04535, -0.04624), (-0.2148, 0.04272, -0.0907), (-0.1933, 0.03845, -0.1317), (-0.1644, 0.0327, -0.1676), (-0.1291, 0.02569, -0.1971), (-0.08896, 0.01769, -0.219), (-0.04535, 0.00902, -0.2325), (-0.04272, 0.01769, 0.2325), (-0.0838, 0.03471, 0.219), (-0.1217, 0.05039, 0.1971), (-0.1548, 0.06413, 0.1676), (-0.1821, 0.07541, 0.1317), (-0.2023, 0.0838, 0.0907), (-0.2148, 0.08896, 0.04624), (-0.219, 0.0907, 1.761e-08), (-0.2148, 0.08896, -0.04624), (-0.2023, 0.0838, -0.0907), (-0.1821, 0.07541, -0.1317), (-0.1548, 0.06413, -0.1676), (-0.1217, 0.05039, -0.1971), (-0.0838, 0.03471, -0.219), (-0.04272, 0.01769, -0.2325), (-0.03845, 0.02569, 0.2325), (-0.07541, 0.05039, 0.219), (-0.1095, 0.07315, 0.1971), (-0.1393, 0.09311, 0.1676), (-0.1639, 0.1095, 0.1317), (-0.1821, 0.1217, 0.0907), (-0.1933, 0.1291, 0.04624), (-0.1971, 0.1317, 1.761e-08), (-0.1933, 0.1291, -0.04624), (-0.1821, 0.1217, -0.0907), (-0.1639, 0.1095, -0.1317), (-0.1393, 0.09311, -0.1676), (-0.1095, 0.07315, -0.1971), (-0.07541, 0.05039, -0.219), (-0.03845, 0.02569, -0.2325), (-0.0327, 0.0327, 0.2325), (-0.06413, 0.06413, 0.219), (-0.09311, 0.09311, 0.1971), (-0.1185, 0.1185, 0.1676), (-0.1393, 0.1393, 0.1317), (-0.1548, 0.1548, 0.0907), (-0.1644, 0.1644, 0.04624), (-0.1676, 0.1676, 1.761e-08), (-0.1644, 0.1644, -0.04624), (-0.1548, 0.1548, -0.0907), (-0.1393, 0.1393, -0.1317), (-0.1185, 0.1185, -0.1676), (-0.09311, 0.09311, -0.1971), (-0.06413, 0.06413, -0.219), (-0.0327, 0.0327, -0.2325), (-0.02569, 0.03845, 0.2325), (-0.05039, 0.07541, 0.219), (-0.07315, 0.1095, 0.1971), (-0.09311, 0.1393, 0.1676), (-0.1095, 0.1639, 0.1317), (-0.1217, 0.1821, 0.0907), (-0.1291, 0.1933, 0.04624), (-0.1317, 0.1971, 1.761e-08), (-0.1291, 0.1933, -0.04624), (-0.1217, 0.1821, -0.0907), (-0.1095, 0.1639, -0.1317), (-0.09311, 0.1393, -0.1676), (-0.07315, 0.1095, -0.1971), (-0.05039, 0.07541, -0.219), (-0.02569, 0.03845, -0.2325), (-0.01769, 0.04272, 0.2325), (-0.03471, 0.0838, 0.219), (-0.05039, 0.1217, 0.1971), (-0.06413, 0.1548, 0.1676), (-0.07541, 0.1821, 0.1317), (-0.0838, 0.2023, 0.0907), (-0.08896, 0.2148, 0.04624), (-0.0907, 0.219, 1.761e-08), (-0.08896, 0.2148, -0.04624), (-0.0838, 0.2023, -0.0907), (-0.07541, 0.1821, -0.1317), (-0.06413, 0.1548, -0.1676), (-0.05039, 0.1217, -0.1971), (-0.03471, 0.0838, -0.219), (-0.01769, 0.04272, -0.2325), (-0.009021, 0.04535, 0.2325), (-0.01769, 0.08896, 0.219), (-0.02569, 0.1291, 0.1971), (-0.0327, 0.1644, 0.1676), (-0.03845, 0.1933, 0.1317), (-0.04272, 0.2148, 0.0907), (-0.04535, 0.228, 0.04624), (-0.04624, 0.2325, 1.761e-08), (-0.04535, 0.228, -0.04624), (-0.04272, 0.2148, -0.0907), (-0.03845, 0.1933, -0.1317), (-0.0327, 0.1644, -0.1676), (-0.02569, 0.1291, -0.1971), (-0.01769, 0.08896, -0.219), (-0.009021, 0.04535, -0.2325), (9.527e-08, 0.219, -0.0907), (1.447e-07, 0.1971, -0.1317), (1.165e-07, 0.1676, -0.1676), (9.88e-08, 0.0907, -0.219), (8.379e-08, 0.04624, -0.2325)], [], [(6, 5, 15, 16), (481, 480, 23, 24), (7, 6, 16, 17), (0, 296, 10), (205, 481, 24), (8, 7, 17, 18), (1, 0, 10, 11), (477, 8, 18, 19), (2, 1, 11, 12), (478, 477, 19, 20), (3, 2, 12, 13), (479, 478, 20, 21), (4, 3, 13, 14), (9, 479, 21, 22), (5, 4, 14, 15), (480, 9, 22, 23), (22, 21, 36, 37), (15, 14, 29, 30), (23, 22, 37, 38), (16, 15, 30, 31), (24, 23, 38, 39), (17, 16, 31, 32), (10, 296, 25), (205, 24, 39), (18, 17, 32, 33), (11, 10, 25, 26), (19, 18, 33, 34), (12, 11, 26, 27), (20, 19, 34, 35), (13, 12, 27, 28), (21, 20, 35, 36), (14, 13, 28, 29), (34, 33, 48, 49), (27, 26, 41, 42), (35, 34, 49, 50), (28, 27, 42, 43), (36, 35, 50, 51), (29, 28, 43, 44), (37, 36, 51, 52), (30, 29, 44, 45), (38, 37, 52, 53), (31, 30, 45, 46), (39, 38, 53, 54), (32, 31, 46, 47), (25, 296, 40), (205, 39, 54), (33, 32, 47, 48), (26, 25, 40, 41), (53, 52, 67, 68), (46, 45, 60, 61), (54, 53, 68, 69), (47, 46, 61, 62), (40, 296, 55), (205, 54, 69), (48, 47, 62, 63), (41, 40, 55, 56), (49, 48, 63, 64), (42, 41, 56, 57), (50, 49, 64, 65), (43, 42, 57, 58), (51, 50, 65, 66), (44, 43, 58, 59), (52, 51, 66, 67), (45, 44, 59, 60), (57, 56, 71, 72), (65, 64, 79, 80), (58, 57, 72, 73), (66, 65, 80, 81), (59, 58, 73, 74), (67, 66, 81, 82), (60, 59, 74, 75), (68, 67, 82, 83), (61, 60, 75, 76), (69, 68, 83, 84), (62, 61, 76, 77), (55, 296, 70), (205, 69, 84), (63, 62, 77, 78), (56, 55, 70, 71), (64, 63, 78, 79), (76, 75, 90, 91), (84, 83, 98, 99), (77, 76, 91, 92), (70, 296, 85), (205, 84, 99), (78, 77, 92, 93), (71, 70, 85, 86), (79, 78, 93, 94), (72, 71, 86, 87), (80, 79, 94, 95), (73, 72, 87, 88), (81, 80, 95, 96), (74, 73, 88, 89), (82, 81, 96, 97), (75, 74, 89, 90), (83, 82, 97, 98), (95, 94, 109, 110), (88, 87, 102, 103), (96, 95, 110, 111), (89, 88, 103, 104), (97, 96, 111, 112), (90, 89, 104, 105), (98, 97, 112, 113), (91, 90, 105, 106), (99, 98, 113, 114), (92, 91, 106, 107), (85, 296, 100), (205, 99, 114), (93, 92, 107, 108), (86, 85, 100, 101), (94, 93, 108, 109), (87, 86, 101, 102), (114, 113, 128, 129), (107, 106, 121, 122), (100, 296, 115), (205, 114, 129), (108, 107, 122, 123), (101, 100, 115, 116), (109, 108, 123, 124), (102, 101, 116, 117), (110, 109, 124, 125), (103, 102, 117, 118), (111, 110, 125, 126), (104, 103, 118, 119), (112, 111, 126, 127), (105, 104, 119, 120), (113, 112, 127, 128), (106, 105, 120, 121), (118, 117, 132, 133), (126, 125, 140, 141), (119, 118, 133, 134), (127, 126, 141, 142), (120, 119, 134, 135), (128, 127, 142, 143), (121, 120, 135, 136), (129, 128, 143, 144), (122, 121, 136, 137), (115, 296, 130), (205, 129, 144), (123, 122, 137, 138), (116, 115, 130, 131), (124, 123, 138, 139), (117, 116, 131, 132), (125, 124, 139, 140), (137, 136, 151, 152), (130, 296, 145), (205, 144, 159), (138, 137, 152, 153), (131, 130, 145, 146), (139, 138, 153, 154), (132, 131, 146, 147), (140, 139, 154, 155), (133, 132, 147, 148), (141, 140, 155, 156), (134, 133, 148, 149), (142, 141, 156, 157), (135, 134, 149, 150), (143, 142, 157, 158), (136, 135, 150, 151), (144, 143, 158, 159), (156, 155, 170, 171), (149, 148, 163, 164), (157, 156, 171, 172), (150, 149, 164, 165), (158, 157, 172, 173), (151, 150, 165, 166), (159, 158, 173, 174), (152, 151, 166, 167), (145, 296, 160), (205, 159, 174), (153, 152, 167, 168), (146, 145, 160, 161), (154, 153, 168, 169), (147, 146, 161, 162), (155, 154, 169, 170), (148, 147, 162, 163), (205, 174, 189), (168, 167, 182, 183), (161, 160, 175, 176), (169, 168, 183, 184), (162, 161, 176, 177), (170, 169, 184, 185), (163, 162, 177, 178), (171, 170, 185, 186), (164, 163, 178, 179), (172, 171, 186, 187), (165, 164, 179, 180), (173, 172, 187, 188), (166, 165, 180, 181), (174, 173, 188, 189), (167, 166, 181, 182), (160, 296, 175), (187, 186, 201, 202), (180, 179, 194, 195), (188, 187, 202, 203), (181, 180, 195, 196), (189, 188, 203, 204), (182, 181, 196, 197), (175, 296, 190), (205, 189, 204), (183, 182, 197, 198), (176, 175, 190, 191), (184, 183, 198, 199), (177, 176, 191, 192), (185, 184, 199, 200), (178, 177, 192, 193), (186, 185, 200, 201), (179, 178, 193, 194), (191, 190, 206, 207), (199, 198, 214, 215), (192, 191, 207, 208), (200, 199, 215, 216), (193, 192, 208, 209), (201, 200, 216, 217), (194, 193, 209, 210), (202, 201, 217, 218), (195, 194, 210, 211), (203, 202, 218, 219), (196, 195, 211, 212), (204, 203, 219, 220), (197, 196, 212, 213), (190, 296, 206), (205, 204, 220), (198, 197, 213, 214), (211, 210, 225, 226), (219, 218, 233, 234), (212, 211, 226, 227), (220, 219, 234, 235), (213, 212, 227, 228), (206, 296, 221), (205, 220, 235), (214, 213, 228, 229), (207, 206, 221, 222), (215, 214, 229, 230), (208, 207, 222, 223), (216, 215, 230, 231), (209, 208, 223, 224), (217, 216, 231, 232), (210, 209, 224, 225), (218, 217, 232, 233), (230, 229, 244, 245), (223, 222, 237, 238), (231, 230, 245, 246), (224, 223, 238, 239), (232, 231, 246, 247), (225, 224, 239, 240), (233, 232, 247, 248), (226, 225, 240, 241), (234, 233, 248, 249), (227, 226, 241, 242), (235, 234, 249, 250), (228, 227, 242, 243), (221, 296, 236), (205, 235, 250), (229, 228, 243, 244), (222, 221, 236, 237), (249, 248, 263, 264), (242, 241, 256, 257), (250, 249, 264, 265), (243, 242, 257, 258), (236, 296, 251), (205, 250, 265), (244, 243, 258, 259), (237, 236, 251, 252), (245, 244, 259, 260), (238, 237, 252, 253), (246, 245, 260, 261), (239, 238, 253, 254), (247, 246, 261, 262), (240, 239, 254, 255), (248, 247, 262, 263), (241, 240, 255, 256), (253, 252, 267, 268), (261, 260, 275, 276), (254, 253, 268, 269), (262, 261, 276, 277), (255, 254, 269, 270), (263, 262, 277, 278), (256, 255, 270, 271), (264, 263, 278, 279), (257, 256, 271, 272), (265, 264, 279, 280), (258, 257, 272, 273), (251, 296, 266), (205, 265, 280), (259, 258, 273, 274), (252, 251, 266, 267), (260, 259, 274, 275), (272, 271, 286, 287), (280, 279, 294, 295), (273, 272, 287, 288), (266, 296, 281), (205, 280, 295), (274, 273, 288, 289), (267, 266, 281, 282), (275, 274, 289, 290), (268, 267, 282, 283), (276, 275, 290, 291), (269, 268, 283, 284), (277, 276, 291, 292), (270, 269, 284, 285), (278, 277, 292, 293), (271, 270, 285, 286), (279, 278, 293, 294), (291, 290, 306, 307), (284, 283, 299, 300), (292, 291, 307, 308), (285, 284, 300, 301), (293, 292, 308, 309), (286, 285, 301, 302), (294, 293, 309, 310), (287, 286, 302, 303), (295, 294, 310, 311), (288, 287, 303, 304), (281, 296, 297), (205, 295, 311), (289, 288, 304, 305), (282, 281, 297, 298), (290, 289, 305, 306), (283, 282, 298, 299), (311, 310, 325, 326), (304, 303, 318, 319), (297, 296, 312), (205, 311, 326), (305, 304, 319, 320), (298, 297, 312, 313), (306, 305, 320, 321), (299, 298, 313, 314), (307, 306, 321, 322), (300, 299, 314, 315), (308, 307, 322, 323), (301, 300, 315, 316), (309, 308, 323, 324), (302, 301, 316, 317), (310, 309, 324, 325), (303, 302, 317, 318), (323, 322, 337, 338), (316, 315, 330, 331), (324, 323, 338, 339), (317, 316, 331, 332), (325, 324, 339, 340), (318, 317, 332, 333), (326, 325, 340, 341), (319, 318, 333, 334), (312, 296, 327), (205, 326, 341), (320, 319, 334, 335), (313, 312, 327, 328), (321, 320, 335, 336), (314, 313, 328, 329), (322, 321, 336, 337), (315, 314, 329, 330), (327, 296, 342), (205, 341, 356), (335, 334, 349, 350), (328, 327, 342, 343), (336, 335, 350, 351), (329, 328, 343, 344), (337, 336, 351, 352), (330, 329, 344, 345), (338, 337, 352, 353), (331, 330, 345, 346), (339, 338, 353, 354), (332, 331, 346, 347), (340, 339, 354, 355), (333, 332, 347, 348), (341, 340, 355, 356), (334, 333, 348, 349), (346, 345, 360, 361), (354, 353, 368, 369), (347, 346, 361, 362), (355, 354, 369, 370), (348, 347, 362, 363), (356, 355, 370, 371), (349, 348, 363, 364), (342, 296, 357), (205, 356, 371), (350, 349, 364, 365), (343, 342, 357, 358), (351, 350, 365, 366), (344, 343, 358, 359), (352, 351, 366, 367), (345, 344, 359, 360), (353, 352, 367, 368), (365, 364, 379, 380), (358, 357, 372, 373), (366, 365, 380, 381), (359, 358, 373, 374), (367, 366, 381, 382), (360, 359, 374, 375), (368, 367, 382, 383), (361, 360, 375, 376), (369, 368, 383, 384), (362, 361, 376, 377), (370, 369, 384, 385), (363, 362, 377, 378), (371, 370, 385, 386), (364, 363, 378, 379), (357, 296, 372), (205, 371, 386), (384, 383, 398, 399), (377, 376, 391, 392), (385, 384, 399, 400), (378, 377, 392, 393), (386, 385, 400, 401), (379, 378, 393, 394), (372, 296, 387), (205, 386, 401), (380, 379, 394, 395), (373, 372, 387, 388), (381, 380, 395, 396), (374, 373, 388, 389), (382, 381, 396, 397), (375, 374, 389, 390), (383, 382, 397, 398), (376, 375, 390, 391), (388, 387, 402, 403), (396, 395, 410, 411), (389, 388, 403, 404), (397, 396, 411, 412), (390, 389, 404, 405), (398, 397, 412, 413), (391, 390, 405, 406), (399, 398, 413, 414), (392, 391, 406, 407), (400, 399, 414, 415), (393, 392, 407, 408), (401, 400, 415, 416), (394, 393, 408, 409), (387, 296, 402), (205, 401, 416), (395, 394, 409, 410), (407, 406, 421, 422), (415, 414, 429, 430), (408, 407, 422, 423), (416, 415, 430, 431), (409, 408, 423, 424), (402, 296, 417), (205, 416, 431), (410, 409, 424, 425), (403, 402, 417, 418), (411, 410, 425, 426), (404, 403, 418, 419), (412, 411, 426, 427), (405, 404, 419, 420), (413, 412, 427, 428), (406, 405, 420, 421), (414, 413, 428, 429), (426, 425, 440, 441), (419, 418, 433, 434), (427, 426, 441, 442), (420, 419, 434, 435), (428, 427, 442, 443), (421, 420, 435, 436), (429, 428, 443, 444), (422, 421, 436, 437), (430, 429, 444, 445), (423, 422, 437, 438), (431, 430, 445, 446), (424, 423, 438, 439), (417, 296, 432), (205, 431, 446), (425, 424, 439, 440), (418, 417, 432, 433), (445, 444, 459, 460), (438, 437, 452, 453), (446, 445, 460, 461), (439, 438, 453, 454), (432, 296, 447), (205, 446, 461), (440, 439, 454, 455), (433, 432, 447, 448), (441, 440, 455, 456), (434, 433, 448, 449), (442, 441, 456, 457), (435, 434, 449, 450), (443, 442, 457, 458), (436, 435, 450, 451), (444, 443, 458, 459), (437, 436, 451, 452), (457, 456, 471, 472), (450, 449, 464, 465), (458, 457, 472, 473), (451, 450, 465, 466), (459, 458, 473, 474), (452, 451, 466, 467), (460, 459, 474, 475), (453, 452, 467, 468), (461, 460, 475, 476), (454, 453, 468, 469), (447, 296, 462), (205, 461, 476), (455, 454, 469, 470), (448, 447, 462, 463), (456, 455, 470, 471), (449, 448, 463, 464), (476, 475, 480, 481), (469, 468, 6, 7), (462, 296, 0), (205, 476, 481), (470, 469, 7, 8), (463, 462, 0, 1), (471, 470, 8, 477), (464, 463, 1, 2), (472, 471, 477, 478), (465, 464, 2, 3), (473, 472, 478, 479), (466, 465, 3, 4), (474, 473, 479, 9), (467, 466, 4, 5), (475, 474, 9, 480), (468, 467, 5, 6)])
me_sphere.polygons.foreach_set('use_smooth', [True] * 512)
_uv = me_sphere.uv_layers.new(name='UVMap')
_uv.uv.foreach_set('vector', [0.5, 0.5625, 0.5, 0.625, 0.4687, 0.625, 0.4687, 0.5625, 0.5, 0.0625, 0.5, 0.125, 0.4687, 0.125, 0.4687, 0.0625, 0.5, 0.5, 0.5, 0.5625, 0.4687, 0.5625, 0.4687, 0.5, 0.5, 0.9375, 0.3623, 1.0, 0.4687, 0.9375, 0.05322, 0.0, 0.5, 0.0625, 0.4687, 0.0625, 0.5, 0.4375, 0.5, 0.5, 0.4687, 0.5, 0.4687, 0.4375, 0.5, 0.875, 0.5, 0.9375, 0.4687, 0.9375, 0.4687, 0.875, 0.5, 0.375, 0.5, 0.4375, 0.4687, 0.4375, 0.4687, 0.375, 0.5, 0.8125, 0.5, 0.875, 0.4687, 0.875, 0.4687, 0.8125, 0.5, 0.3125, 0.5, 0.375, 0.4687, 0.375, 0.4687, 0.3125, 0.5, 0.75, 0.5, 0.8125, 0.4687, 0.8125, 0.4687, 0.75, 0.5, 0.25, 0.5, 0.3125, 0.4687, 0.3125, 0.4687, 0.25, 0.5, 0.6875, 0.5, 0.75, 0.4687, 0.75, 0.4687, 0.6875, 0.5, 0.1875, 0.5, 0.25, 0.4687, 0.25, 0.4687, 0.1875, 0.5, 0.625, 0.5, 0.6875, 0.4687, 0.6875, 0.4687, 0.625, 0.5, 0.125, 0.5, 0.1875, 0.4687, 0.1875, 0.4687, 0.125, 0.4687, 0.1875, 0.4687, 0.25, 0.4375, 0.25, 0.4375, 0.1875, 0.4687, 0.625, 0.4687, 0.6875, 0.4375, 0.6875, 0.4375, 0.625, 0.4687, 0.125, 0.4687, 0.1875, 0.4375, 0.1875, 0.4375, 0.125, 0.4687, 0.5625, 0.4687, 0.625, 0.4375, 0.625, 0.4375, 0.5625, 0.4687, 0.0625, 0.4687, 0.125, 0.4375, 0.125, 0.4375, 0.0625, 0.4687, 0.5, 0.4687, 0.5625, 0.4375, 0.5625, 0.4375, 0.5, 0.4687, 0.9375, 0.3623, 1.0, 0.4375, 0.9375, 0.05322, 0.0, 0.4687, 0.0625, 0.4375, 0.0625, 0.4687, 0.4375, 0.4687, 0.5, 0.4375, 0.5, 0.4375, 0.4375, 0.4687, 0.875, 0.4687, 0.9375, 0.4375, 0.9375, 0.4375, 0.875, 0.4687, 0.375, 0.4687, 0.4375, 0.4375, 0.4375, 0.4375, 0.375, 0.4687, 0.8125, 0.4687, 0.875, 0.4375, 0.875, 0.4375, 0.8125, 0.4687, 0.3125, 0.4687, 0.375, 0.4375, 0.375, 0.4375, 0.3125, 0.4687, 0.75, 0.4687, 0.8125, 0.4375, 0.8125, 0.4375, 0.75, 0.4687, 0.25, 0.4687, 0.3125, 0.4375, 0.3125, 0.4375, 0.25, 0.4687, 0.6875, 0.4687, 0.75, 0.4375, 0.75, 0.4375, 0.6875, 0.4375, 0.375, 0.4375, 0.4375, 0.4062, 0.4375, 0.4062, 0.375, 0.4375, 0.8125, 0.4375, 0.875, 0.4062, 0.875, 0.4062, 0.8125, 0.4375, 0.3125, 0.4375, 0.375, 0.4062, 0.375, 0.4062, 0.3125, 0.4375, 0.75, 0.4375, 0.8125, 0.4062, 0.8125, 0.4062, 0.75, 0.4375, 0.25, 0.4375, 0.3125, 0.4062, 0.3125, 0.4062, 0.25, 0.4375, 0.6875, 0.4375, 0.75, 0.4062, 0.75, 0.4062, 0.6875, 0.4375, 0.1875, 0.4375, 0.25, 0.4062, 0.25, 0.4062, 0.1875, 0.4375, 0.625, 0.4375, 0.6875, 0.4062, 0.6875, 0.4062, 0.625, 0.4375, 0.125, 0.4375, 0.1875, 0.4062, 0.1875, 0.4062, 0.125, 0.4375, 0.5625, 0.4375, 0.625, 0.4062, 0.625, 0.4062, 0.5625, 0.4375, 0.0625, 0.4375, 0.125, 0.4062, 0.125, 0.4062, 0.0625, 0.4375, 0.5, 0.4375, 0.5625, 0.4062, 0.5625, 0.4062, 0.5, 0.4375, 0.9375, 0.3623, 1.0, 0.4062, 0.9375, 0.05322, 0.0, 0.4375, 0.0625, 0.4062, 0.0625, 0.4375, 0.4375, 0.4375, 0.5, 0.4062, 0.5, 0.4062, 0.4375, 0.4375, 0.875, 0.4375, 0.9375, 0.4062, 0.9375, 0.4062, 0.875, 0.4062, 0.125, 0.4062, 0.1875, 0.375, 0.1875, 0.375, 0.125, 0.4062, 0.5625, 0.4062, 0.625, 0.375, 0.625, 0.375, 0.5625, 0.4062, 0.0625, 0.4062, 0.125, 0.375, 0.125, 0.375, 0.0625, 0.4062, 0.5, 0.4062, 0.5625, 0.375, 0.5625, 0.375, 0.5, 0.4062, 0.9375, 0.3623, 1.0, 0.375, 0.9375, 0.05322, 0.0, 0.4062, 0.0625, 0.375, 0.0625, 0.4062, 0.4375, 0.4062, 0.5, 0.375, 0.5, 0.375, 0.4375, 0.4062, 0.875, 0.4062, 0.9375, 0.375, 0.9375, 0.375, 0.875, 0.4062, 0.375, 0.4062, 0.4375, 0.375, 0.4375, 0.375, 0.375, 0.4062, 0.8125, 0.4062, 0.875, 0.375, 0.875, 0.375, 0.8125, 0.4062, 0.3125, 0.4062, 0.375, 0.375, 0.375, 0.375, 0.3125, 0.4062, 0.75, 0.4062, 0.8125, 0.375, 0.8125, 0.375, 0.75, 0.4062, 0.25, 0.4062, 0.3125, 0.375, 0.3125, 0.375, 0.25, 0.4062, 0.6875, 0.4062, 0.75, 0.375, 0.75, 0.375, 0.6875, 0.4062, 0.1875, 0.4062, 0.25, 0.375, 0.25, 0.375, 0.1875, 0.4062, 0.625, 0.4062, 0.6875, 0.375, 0.6875, 0.375, 0.625, 0.375, 0.8125, 0.375, 0.875, 0.3437, 0.875, 0.3437, 0.8125, 0.375, 0.3125, 0.375, 0.375, 0.3437, 0.375, 0.3437, 0.3125, 0.375, 0.75, 0.375, 0.8125, 0.3437, 0.8125, 0.3437, 0.75, 0.375, 0.25, 0.375, 0.3125, 0.3437, 0.3125, 0.3437, 0.25, 0.375, 0.6875, 0.375, 0.75, 0.3437, 0.75, 0.3437, 0.6875, 0.375, 0.1875, 0.375, 0.25, 0.3437, 0.25, 0.3437, 0.1875, 0.375, 0.625, 0.375, 0.6875, 0.3437, 0.6875, 0.3437, 0.625, 0.375, 0.125, 0.375, 0.1875, 0.3437, 0.1875, 0.3437, 0.125, 0.375, 0.5625, 0.375, 0.625, 0.3437, 0.625, 0.3437, 0.5625, 0.375, 0.0625, 0.375, 0.125, 0.3437, 0.125, 0.3437, 0.0625, 0.375, 0.5, 0.375, 0.5625, 0.3437, 0.5625, 0.3437, 0.5, 0.375, 0.9375, 0.3623, 1.0, 0.3437, 0.9375, 0.05322, 0.0, 0.375, 0.0625, 0.3437, 0.0625, 0.375, 0.4375, 0.375, 0.5, 0.3437, 0.5, 0.3437, 0.4375, 0.375, 0.875, 0.375, 0.9375, 0.3437, 0.9375, 0.3437, 0.875, 0.375, 0.375, 0.375, 0.4375, 0.3437, 0.4375, 0.3437, 0.375, 0.3437, 0.5625, 0.3437, 0.625, 0.3125, 0.625, 0.3125, 0.5625, 0.3437, 0.0625, 0.3437, 0.125, 0.3125, 0.125, 0.3125, 0.0625, 0.3437, 0.5, 0.3437, 0.5625, 0.3125, 0.5625, 0.3125, 0.5, 0.3437, 0.9375, 0.3623, 1.0, 0.3125, 0.9375, 0.05322, 0.0, 0.3437, 0.0625, 0.3125, 0.0625, 0.3437, 0.4375, 0.3437, 0.5, 0.3125, 0.5, 0.3125, 0.4375, 0.3437, 0.875, 0.3437, 0.9375, 0.3125, 0.9375, 0.3125, 0.875, 0.3437, 0.375, 0.3437, 0.4375, 0.3125, 0.4375, 0.3125, 0.375, 0.3437, 0.8125, 0.3437, 0.875, 0.3125, 0.875, 0.3125, 0.8125, 0.3437, 0.3125, 0.3437, 0.375, 0.3125, 0.375, 0.3125, 0.3125, 0.3437, 0.75, 0.3437, 0.8125, 0.3125, 0.8125, 0.3125, 0.75, 0.3437, 0.25, 0.3437, 0.3125, 0.3125, 0.3125, 0.3125, 0.25, 0.3437, 0.6875, 0.3437, 0.75, 0.3125, 0.75, 0.3125, 0.6875, 0.3437, 0.1875, 0.3437, 0.25, 0.3125, 0.25, 0.3125, 0.1875, 0.3437, 0.625, 0.3437, 0.6875, 0.3125, 0.6875, 0.3125, 0.625, 0.3437, 0.125, 0.3437, 0.1875, 0.3125, 0.1875, 0.3125, 0.125, 0.3125, 0.3125, 0.3125, 0.375, 0.2812, 0.375, 0.2812, 0.3125, 0.3125, 0.75, 0.3125, 0.8125, 0.2812, 0.8125, 0.2812, 0.75, 0.3125, 0.25, 0.3125, 0.3125, 0.2812, 0.3125, 0.2812, 0.25, 0.3125, 0.6875, 0.3125, 0.75, 0.2812, 0.75, 0.2812, 0.6875, 0.3125, 0.1875, 0.3125, 0.25, 0.2812, 0.25, 0.2812, 0.1875, 0.3125, 0.625, 0.3125, 0.6875, 0.2812, 0.6875, 0.2812, 0.625, 0.3125, 0.125, 0.3125, 0.1875, 0.2812, 0.1875, 0.2812, 0.125, 0.3125, 0.5625, 0.3125, 0.625, 0.2812, 0.625, 0.2812, 0.5625, 0.3125, 0.0625, 0.3125, 0.125, 0.2812, 0.125, 0.2812, 0.0625, 0.3125, 0.5, 0.3125, 0.5625, 0.2812, 0.5625, 0.2812, 0.5, 0.3125, 0.9375, 0.3623, 1.0, 0.2812, 0.9375, 0.05322, 0.0, 0.3125, 0.0625, 0.2812, 0.0625, 0.3125, 0.4375, 0.3125, 0.5, 0.2812, 0.5, 0.2812, 0.4375, 0.3125, 0.875, 0.3125, 0.9375, 0.2812, 0.9375, 0.2812, 0.875, 0.3125, 0.375, 0.3125, 0.4375, 0.2812, 0.4375, 0.2812, 0.375, 0.3125, 0.8125, 0.3125, 0.875, 0.2812, 0.875, 0.2812, 0.8125, 0.2812, 0.0625, 0.2812, 0.125, 0.25, 0.125, 0.25, 0.0625, 0.2812, 0.5, 0.2812, 0.5625, 0.25, 0.5625, 0.25, 0.5, 0.2812, 0.9375, 0.3623, 1.0, 0.25, 0.9375, 0.05322, 0.0, 0.2812, 0.0625, 0.25, 0.0625, 0.2812, 0.4375, 0.2812, 0.5, 0.25, 0.5, 0.25, 0.4375, 0.2812, 0.875, 0.2812, 0.9375, 0.25, 0.9375, 0.25, 0.875, 0.2812, 0.375, 0.2812, 0.4375, 0.25, 0.4375, 0.25, 0.375, 0.2812, 0.8125, 0.2812, 0.875, 0.25, 0.875, 0.25, 0.8125, 0.2812, 0.3125, 0.2812, 0.375, 0.25, 0.375, 0.25, 0.3125, 0.2812, 0.75, 0.2812, 0.8125, 0.25, 0.8125, 0.25, 0.75, 0.2812, 0.25, 0.2812, 0.3125, 0.25, 0.3125, 0.25, 0.25, 0.2812, 0.6875, 0.2812, 0.75, 0.25, 0.75, 0.25, 0.6875, 0.2812, 0.1875, 0.2812, 0.25, 0.25, 0.25, 0.25, 0.1875, 0.2812, 0.625, 0.2812, 0.6875, 0.25, 0.6875, 0.25, 0.625, 0.2812, 0.125, 0.2812, 0.1875, 0.25, 0.1875, 0.25, 0.125, 0.2812, 0.5625, 0.2812, 0.625, 0.25, 0.625, 0.25, 0.5625, 0.25, 0.75, 0.25, 0.8125, 0.2187, 0.8125, 0.2187, 0.75, 0.25, 0.25, 0.25, 0.3125, 0.2187, 0.3125, 0.2187, 0.25, 0.25, 0.6875, 0.25, 0.75, 0.2187, 0.75, 0.2187, 0.6875, 0.25, 0.1875, 0.25, 0.25, 0.2187, 0.25, 0.2187, 0.1875, 0.25, 0.625, 0.25, 0.6875, 0.2187, 0.6875, 0.2187, 0.625, 0.25, 0.125, 0.25, 0.1875, 0.2187, 0.1875, 0.2187, 0.125, 0.25, 0.5625, 0.25, 0.625, 0.2187, 0.625, 0.2187, 0.5625, 0.25, 0.0625, 0.25, 0.125, 0.2187, 0.125, 0.2187, 0.0625, 0.25, 0.5, 0.25, 0.5625, 0.2187, 0.5625, 0.2187, 0.5, 0.25, 0.9375, 0.3623, 1.0, 0.2187, 0.9375, 0.05322, 0.0, 0.25, 0.0625, 0.2187, 0.0625, 0.25, 0.4375, 0.25, 0.5, 0.2187, 0.5, 0.2187, 0.4375, 0.25, 0.875, 0.25, 0.9375, 0.2187, 0.9375, 0.2187, 0.875, 0.25, 0.375, 0.25, 0.4375, 0.2187, 0.4375, 0.2187, 0.375, 0.25, 0.8125, 0.25, 0.875, 0.2187, 0.875, 0.2187, 0.8125, 0.25, 0.3125, 0.25, 0.375, 0.2187, 0.375, 0.2187, 0.3125, 0.2187, 0.5, 0.2187, 0.5625, 0.1875, 0.5625, 0.1875, 0.5, 0.2187, 0.9375, 0.3623, 1.0, 0.1875, 0.9375, 0.05322, 0.0, 0.2187, 0.0625, 0.1875, 0.0625, 0.2187, 0.4375, 0.2187, 0.5, 0.1875, 0.5, 0.1875, 0.4375, 0.2187, 0.875, 0.2187, 0.9375, 0.1875, 0.9375, 0.1875, 0.875, 0.2187, 0.375, 0.2187, 0.4375, 0.1875, 0.4375, 0.1875, 0.375, 0.2187, 0.8125, 0.2187, 0.875, 0.1875, 0.875, 0.1875, 0.8125, 0.2187, 0.3125, 0.2187, 0.375, 0.1875, 0.375, 0.1875, 0.3125, 0.2187, 0.75, 0.2187, 0.8125, 0.1875, 0.8125, 0.1875, 0.75, 0.2187, 0.25, 0.2187, 0.3125, 0.1875, 0.3125, 0.1875, 0.25, 0.2187, 0.6875, 0.2187, 0.75, 0.1875, 0.75, 0.1875, 0.6875, 0.2187, 0.1875, 0.2187, 0.25, 0.1875, 0.25, 0.1875, 0.1875, 0.2187, 0.625, 0.2187, 0.6875, 0.1875, 0.6875, 0.1875, 0.625, 0.2187, 0.125, 0.2187, 0.1875, 0.1875, 0.1875, 0.1875, 0.125, 0.2187, 0.5625, 0.2187, 0.625, 0.1875, 0.625, 0.1875, 0.5625, 0.2187, 0.0625, 0.2187, 0.125, 0.1875, 0.125, 0.1875, 0.0625, 0.1875, 0.25, 0.1875, 0.3125, 0.1562, 0.3125, 0.1562, 0.25, 0.1875, 0.6875, 0.1875, 0.75, 0.1562, 0.75, 0.1562, 0.6875, 0.1875, 0.1875, 0.1875, 0.25, 0.1562, 0.25, 0.1562, 0.1875, 0.1875, 0.625, 0.1875, 0.6875, 0.1562, 0.6875, 0.1562, 0.625, 0.1875, 0.125, 0.1875, 0.1875, 0.1562, 0.1875, 0.1562, 0.125, 0.1875, 0.5625, 0.1875, 0.625, 0.1562, 0.625, 0.1562, 0.5625, 0.1875, 0.0625, 0.1875, 0.125, 0.1562, 0.125, 0.1562, 0.0625, 0.1875, 0.5, 0.1875, 0.5625, 0.1562, 0.5625, 0.1562, 0.5, 0.1875, 0.9375, 0.3623, 1.0, 0.1562, 0.9375, 0.05322, 0.0, 0.1875, 0.0625, 0.1562, 0.0625, 0.1875, 0.4375, 0.1875, 0.5, 0.1562, 0.5, 0.1562, 0.4375, 0.1875, 0.875, 0.1875, 0.9375, 0.1562, 0.9375, 0.1562, 0.875, 0.1875, 0.375, 0.1875, 0.4375, 0.1562, 0.4375, 0.1562, 0.375, 0.1875, 0.8125, 0.1875, 0.875, 0.1562, 0.875, 0.1562, 0.8125, 0.1875, 0.3125, 0.1875, 0.375, 0.1562, 0.375, 0.1562, 0.3125, 0.1875, 0.75, 0.1875, 0.8125, 0.1562, 0.8125, 0.1562, 0.75, 0.05322, 0.0, 0.1562, 0.0625, 0.125, 0.0625, 0.1562, 0.4375, 0.1562, 0.5, 0.125, 0.5, 0.125, 0.4375, 0.1562, 0.875, 0.1562, 0.9375, 0.125, 0.9375, 0.125, 0.875, 0.1562, 0.375, 0.1562, 0.4375, 0.125, 0.4375, 0.125, 0.375, 0.1562, 0.8125, 0.1562, 0.875, 0.125, 0.875, 0.125, 0.8125, 0.1562, 0.3125, 0.1562, 0.375, 0.125, 0.375, 0.125, 0.3125, 0.1562, 0.75, 0.1562, 0.8125, 0.125, 0.8125, 0.125, 0.75, 0.1562, 0.25, 0.1562, 0.3125, 0.125, 0.3125, 0.125, 0.25, 0.1562, 0.6875, 0.1562, 0.75, 0.125, 0.75, 0.125, 0.6875, 0.1562, 0.1875, 0.1562, 0.25, 0.125, 0.25, 0.125, 0.1875, 0.1562, 0.625, 0.1562, 0.6875, 0.125, 0.6875, 0.125, 0.625, 0.1562, 0.125, 0.1562, 0.1875, 0.125, 0.1875, 0.125, 0.125, 0.1562, 0.5625, 0.1562, 0.625, 0.125, 0.625, 0.125, 0.5625, 0.1562, 0.0625, 0.1562, 0.125, 0.125, 0.125, 0.125, 0.0625, 0.1562, 0.5, 0.1562, 0.5625, 0.125, 0.5625, 0.125, 0.5, 0.1562, 0.9375, 0.3623, 1.0, 0.125, 0.9375, 0.125, 0.1875, 0.125, 0.25, 0.09375, 0.25, 0.09375, 0.1875, 0.125, 0.625, 0.125, 0.6875, 0.09375, 0.6875, 0.09375, 0.625, 0.125, 0.125, 0.125, 0.1875, 0.09375, 0.1875, 0.09375, 0.125, 0.125, 0.5625, 0.125, 0.625, 0.09375, 0.625, 0.09375, 0.5625, 0.125, 0.0625, 0.125, 0.125, 0.09375, 0.125, 0.09375, 0.0625, 0.125, 0.5, 0.125, 0.5625, 0.09375, 0.5625, 0.09375, 0.5, 0.125, 0.9375, 0.3623, 1.0, 0.09375, 0.9375, 0.05322, 0.0, 0.125, 0.0625, 0.09375, 0.0625, 0.125, 0.4375, 0.125, 0.5, 0.09375, 0.5, 0.09375, 0.4375, 0.125, 0.875, 0.125, 0.9375, 0.09375, 0.9375, 0.09375, 0.875, 0.125, 0.375, 0.125, 0.4375, 0.09375, 0.4375, 0.09375, 0.375, 0.125, 0.8125, 0.125, 0.875, 0.09375, 0.875, 0.09375, 0.8125, 0.125, 0.3125, 0.125, 0.375, 0.09375, 0.375, 0.09375, 0.3125, 0.125, 0.75, 0.125, 0.8125, 0.09375, 0.8125, 0.09375, 0.75, 0.125, 0.25, 0.125, 0.3125, 0.09375, 0.3125, 0.09375, 0.25, 0.125, 0.6875, 0.125, 0.75, 0.09375, 0.75, 0.09375, 0.6875, 0.09375, 0.875, 0.09375, 0.9375, 0.0625, 0.9375, 0.0625, 0.875, 0.09375, 0.375, 0.09375, 0.4375, 0.0625, 0.4375, 0.0625, 0.375, 0.09375, 0.8125, 0.09375, 0.875, 0.0625, 0.875, 0.0625, 0.8125, 0.09375, 0.3125, 0.09375, 0.375, 0.0625, 0.375, 0.0625, 0.3125, 0.09375, 0.75, 0.09375, 0.8125, 0.0625, 0.8125, 0.0625, 0.75, 0.09375, 0.25, 0.09375, 0.3125, 0.0625, 0.3125, 0.0625, 0.25, 0.09375, 0.6875, 0.09375, 0.75, 0.0625, 0.75, 0.0625, 0.6875, 0.09375, 0.1875, 0.09375, 0.25, 0.0625, 0.25, 0.0625, 0.1875, 0.09375, 0.625, 0.09375, 0.6875, 0.0625, 0.6875, 0.0625, 0.625, 0.09375, 0.125, 0.09375, 0.1875, 0.0625, 0.1875, 0.0625, 0.125, 0.09375, 0.5625, 0.09375, 0.625, 0.0625, 0.625, 0.0625, 0.5625, 0.09375, 0.0625, 0.09375, 0.125, 0.0625, 0.125, 0.0625, 0.0625, 0.09375, 0.5, 0.09375, 0.5625, 0.0625, 0.5625, 0.0625, 0.5, 0.09375, 0.9375, 0.3623, 1.0, 0.0625, 0.9375, 0.05322, 0.0, 0.09375, 0.0625, 0.0625, 0.0625, 0.09375, 0.4375, 0.09375, 0.5, 0.0625, 0.5, 0.0625, 0.4375, 0.0625, 0.625, 0.0625, 0.6875, 0.03125, 0.6875, 0.03125, 0.625, 0.0625, 0.125, 0.0625, 0.1875, 0.03125, 0.1875, 0.03125, 0.125, 0.0625, 0.5625, 0.0625, 0.625, 0.03125, 0.625, 0.03125, 0.5625, 0.0625, 0.0625, 0.0625, 0.125, 0.03125, 0.125, 0.03125, 0.0625, 0.0625, 0.5, 0.0625, 0.5625, 0.03125, 0.5625, 0.03125, 0.5, 0.0625, 0.9375, 0.3623, 1.0, 0.03125, 0.9375, 0.05322, 0.0, 0.0625, 0.0625, 0.03125, 0.0625, 0.0625, 0.4375, 0.0625, 0.5, 0.03125, 0.5, 0.03125, 0.4375, 0.0625, 0.875, 0.0625, 0.9375, 0.03125, 0.9375, 0.03125, 0.875, 0.0625, 0.375, 0.0625, 0.4375, 0.03125, 0.4375, 0.03125, 0.375, 0.0625, 0.8125, 0.0625, 0.875, 0.03125, 0.875, 0.03125, 0.8125, 0.0625, 0.3125, 0.0625, 0.375, 0.03125, 0.375, 0.03125, 0.3125, 0.0625, 0.75, 0.0625, 0.8125, 0.03125, 0.8125, 0.03125, 0.75, 0.0625, 0.25, 0.0625, 0.3125, 0.03125, 0.3125, 0.03125, 0.25, 0.0625, 0.6875, 0.0625, 0.75, 0.03125, 0.75, 0.03125, 0.6875, 0.0625, 0.1875, 0.0625, 0.25, 0.03125, 0.25, 0.03125, 0.1875, 0.03125, 0.375, 0.03125, 0.4375, 2.98e-08, 0.4375, 8.941e-08, 0.375, 0.03125, 0.8125, 0.03125, 0.875, 1.788e-07, 0.875, 1.192e-07, 0.8125, 0.03125, 0.3125, 0.03125, 0.375, 8.941e-08, 0.375, 8.941e-08, 0.3125, 0.03125, 0.75, 0.03125, 0.8125, 1.192e-07, 0.8125, 8.941e-08, 0.75, 0.03125, 0.25, 0.03125, 0.3125, 8.941e-08, 0.3125, 8.941e-08, 0.25, 0.03125, 0.6875, 0.03125, 0.75, 8.941e-08, 0.75, 8.941e-08, 0.6875, 0.03125, 0.1875, 0.03125, 0.25, 8.941e-08, 0.25, 1.192e-07, 0.1875, 0.03125, 0.625, 0.03125, 0.6875, 8.941e-08, 0.6875, 8.941e-08, 0.625, 0.03125, 0.125, 0.03125, 0.1875, 1.192e-07, 0.1875, 1.49e-07, 0.125, 0.03125, 0.5625, 0.03125, 0.625, 8.941e-08, 0.625, 2.98e-08, 0.5625, 0.03125, 0.0625, 0.03125, 0.125, 1.49e-07, 0.125, 2.98e-07, 0.0625, 0.03125, 0.5, 0.03125, 0.5625, 2.98e-08, 0.5625, 2.98e-08, 0.5, 0.03125, 0.9375, 0.3623, 1.0, 2.682e-07, 0.9375, 0.05322, 0.0, 0.03125, 0.0625, 2.98e-07, 0.0625, 0.03125, 0.4375, 0.03125, 0.5, 2.98e-08, 0.5, 2.98e-08, 0.4375, 0.03125, 0.875, 0.03125, 0.9375, 2.682e-07, 0.9375, 1.788e-07, 0.875, 1.0, 0.125, 1.0, 0.1875, 0.9688, 0.1875, 0.9688, 0.125, 1.0, 0.5625, 1.0, 0.625, 0.9688, 0.625, 0.9688, 0.5625, 1.0, 0.0625, 1.0, 0.125, 0.9688, 0.125, 0.9688, 0.0625, 1.0, 0.5, 1.0, 0.5625, 0.9688, 0.5625, 0.9688, 0.5, 1.0, 0.9375, 1.014, 1.0, 0.9688, 0.9375, 1.053, 0.0, 1.0, 0.0625, 0.9688, 0.0625, 1.0, 0.4375, 1.0, 0.5, 0.9688, 0.5, 0.9688, 0.4375, 1.0, 0.875, 1.0, 0.9375, 0.9688, 0.9375, 0.9688, 0.875, 1.0, 0.375, 1.0, 0.4375, 0.9688, 0.4375, 0.9688, 0.375, 1.0, 0.8125, 1.0, 0.875, 0.9688, 0.875, 0.9688, 0.8125, 1.0, 0.3125, 1.0, 0.375, 0.9688, 0.375, 0.9688, 0.3125, 1.0, 0.75, 1.0, 0.8125, 0.9688, 0.8125, 0.9688, 0.75, 1.0, 0.25, 1.0, 0.3125, 0.9688, 0.3125, 0.9688, 0.25, 1.0, 0.6875, 1.0, 0.75, 0.9688, 0.75, 0.9688, 0.6875, 1.0, 0.1875, 1.0, 0.25, 0.9688, 0.25, 0.9688, 0.1875, 1.0, 0.625, 1.0, 0.6875, 0.9688, 0.6875, 0.9688, 0.625, 0.9688, 0.8125, 0.9688, 0.875, 0.9375, 0.875, 0.9375, 0.8125, 0.9688, 0.3125, 0.9688, 0.375, 0.9375, 0.375, 0.9375, 0.3125, 0.9688, 0.75, 0.9688, 0.8125, 0.9375, 0.8125, 0.9375, 0.75, 0.9688, 0.25, 0.9688, 0.3125, 0.9375, 0.3125, 0.9375, 0.25, 0.9688, 0.6875, 0.9688, 0.75, 0.9375, 0.75, 0.9375, 0.6875, 0.9688, 0.1875, 0.9688, 0.25, 0.9375, 0.25, 0.9375, 0.1875, 0.9688, 0.625, 0.9688, 0.6875, 0.9375, 0.6875, 0.9375, 0.625, 0.9688, 0.125, 0.9688, 0.1875, 0.9375, 0.1875, 0.9375, 0.125, 0.9688, 0.5625, 0.9688, 0.625, 0.9375, 0.625, 0.9375, 0.5625, 0.9688, 0.0625, 0.9688, 0.125, 0.9375, 0.125, 0.9375, 0.0625, 0.9688, 0.5, 0.9688, 0.5625, 0.9375, 0.5625, 0.9375, 0.5, 0.9688, 0.9375, 1.014, 1.0, 0.9375, 0.9375, 1.053, 0.0, 0.9688, 0.0625, 0.9375, 0.0625, 0.9688, 0.4375, 0.9688, 0.5, 0.9375, 0.5, 0.9375, 0.4375, 0.9688, 0.875, 0.9688, 0.9375, 0.9375, 0.9375, 0.9375, 0.875, 0.9688, 0.375, 0.9688, 0.4375, 0.9375, 0.4375, 0.9375, 0.375, 0.9375, 0.5625, 0.9375, 0.625, 0.9063, 0.625, 0.9063, 0.5625, 0.9375, 0.0625, 0.9375, 0.125, 0.9063, 0.125, 0.9063, 0.0625, 0.9375, 0.5, 0.9375, 0.5625, 0.9063, 0.5625, 0.9063, 0.5, 0.9375, 0.9375, 1.014, 1.0, 0.9063, 0.9375, 1.053, 0.0, 0.9375, 0.0625, 0.9063, 0.0625, 0.9375, 0.4375, 0.9375, 0.5, 0.9063, 0.5, 0.9063, 0.4375, 0.9375, 0.875, 0.9375, 0.9375, 0.9063, 0.9375, 0.9063, 0.875, 0.9375, 0.375, 0.9375, 0.4375, 0.9063, 0.4375, 0.9063, 0.375, 0.9375, 0.8125, 0.9375, 0.875, 0.9063, 0.875, 0.9063, 0.8125, 0.9375, 0.3125, 0.9375, 0.375, 0.9063, 0.375, 0.9063, 0.3125, 0.9375, 0.75, 0.9375, 0.8125, 0.9063, 0.8125, 0.9063, 0.75, 0.9375, 0.25, 0.9375, 0.3125, 0.9063, 0.3125, 0.9063, 0.25, 0.9375, 0.6875, 0.9375, 0.75, 0.9063, 0.75, 0.9063, 0.6875, 0.9375, 0.1875, 0.9375, 0.25, 0.9063, 0.25, 0.9063, 0.1875, 0.9375, 0.625, 0.9375, 0.6875, 0.9063, 0.6875, 0.9063, 0.625, 0.9375, 0.125, 0.9375, 0.1875, 0.9063, 0.1875, 0.9063, 0.125, 0.9063, 0.3125, 0.9063, 0.375, 0.875, 0.375, 0.875, 0.3125, 0.9063, 0.75, 0.9063, 0.8125, 0.875, 0.8125, 0.875, 0.75, 0.9063, 0.25, 0.9063, 0.3125, 0.875, 0.3125, 0.875, 0.25, 0.9063, 0.6875, 0.9063, 0.75, 0.875, 0.75, 0.875, 0.6875, 0.9063, 0.1875, 0.9063, 0.25, 0.875, 0.25, 0.875, 0.1875, 0.9063, 0.625, 0.9063, 0.6875, 0.875, 0.6875, 0.875, 0.625, 0.9063, 0.125, 0.9063, 0.1875, 0.875, 0.1875, 0.875, 0.125, 0.9063, 0.5625, 0.9063, 0.625, 0.875, 0.625, 0.875, 0.5625, 0.9063, 0.0625, 0.9063, 0.125, 0.875, 0.125, 0.875, 0.0625, 0.9063, 0.5, 0.9063, 0.5625, 0.875, 0.5625, 0.875, 0.5, 0.9063, 0.9375, 1.014, 1.0, 0.875, 0.9375, 1.053, 0.0, 0.9063, 0.0625, 0.875, 0.0625, 0.9063, 0.4375, 0.9063, 0.5, 0.875, 0.5, 0.875, 0.4375, 0.9063, 0.875, 0.9063, 0.9375, 0.875, 0.9375, 0.875, 0.875, 0.9063, 0.375, 0.9063, 0.4375, 0.875, 0.4375, 0.875, 0.375, 0.9063, 0.8125, 0.9063, 0.875, 0.875, 0.875, 0.875, 0.8125, 0.875, 0.0625, 0.875, 0.125, 0.8438, 0.125, 0.8438, 0.0625, 0.875, 0.5, 0.875, 0.5625, 0.8438, 0.5625, 0.8438, 0.5, 0.875, 0.9375, 1.014, 1.0, 0.8438, 0.9375, 1.053, 0.0, 0.875, 0.0625, 0.8438, 0.0625, 0.875, 0.4375, 0.875, 0.5, 0.8438, 0.5, 0.8438, 0.4375, 0.875, 0.875, 0.875, 0.9375, 0.8438, 0.9375, 0.8438, 0.875, 0.875, 0.375, 0.875, 0.4375, 0.8438, 0.4375, 0.8438, 0.375, 0.875, 0.8125, 0.875, 0.875, 0.8438, 0.875, 0.8438, 0.8125, 0.875, 0.3125, 0.875, 0.375, 0.8438, 0.375, 0.8438, 0.3125, 0.875, 0.75, 0.875, 0.8125, 0.8438, 0.8125, 0.8438, 0.75, 0.875, 0.25, 0.875, 0.3125, 0.8438, 0.3125, 0.8438, 0.25, 0.875, 0.6875, 0.875, 0.75, 0.8438, 0.75, 0.8438, 0.6875, 0.875, 0.1875, 0.875, 0.25, 0.8438, 0.25, 0.8438, 0.1875, 0.875, 0.625, 0.875, 0.6875, 0.8438, 0.6875, 0.8438, 0.625, 0.875, 0.125, 0.875, 0.1875, 0.8438, 0.1875, 0.8438, 0.125, 0.875, 0.5625, 0.875, 0.625, 0.8438, 0.625, 0.8438, 0.5625, 0.8438, 0.25, 0.8438, 0.3125, 0.8125, 0.3125, 0.8125, 0.25, 0.8438, 0.6875, 0.8438, 0.75, 0.8125, 0.75, 0.8125, 0.6875, 0.8438, 0.1875, 0.8438, 0.25, 0.8125, 0.25, 0.8125, 0.1875, 0.8438, 0.625, 0.8438, 0.6875, 0.8125, 0.6875, 0.8125, 0.625, 0.8438, 0.125, 0.8438, 0.1875, 0.8125, 0.1875, 0.8125, 0.125, 0.8438, 0.5625, 0.8438, 0.625, 0.8125, 0.625, 0.8125, 0.5625, 0.8438, 0.0625, 0.8438, 0.125, 0.8125, 0.125, 0.8125, 0.0625, 0.8438, 0.5, 0.8438, 0.5625, 0.8125, 0.5625, 0.8125, 0.5, 0.8438, 0.9375, 1.014, 1.0, 0.8125, 0.9375, 1.053, 0.0, 0.8438, 0.0625, 0.8125, 0.0625, 0.8438, 0.4375, 0.8438, 0.5, 0.8125, 0.5, 0.8125, 0.4375, 0.8438, 0.875, 0.8438, 0.9375, 0.8125, 0.9375, 0.8125, 0.875, 0.8438, 0.375, 0.8438, 0.4375, 0.8125, 0.4375, 0.8125, 0.375, 0.8438, 0.8125, 0.8438, 0.875, 0.8125, 0.875, 0.8125, 0.8125, 0.8438, 0.3125, 0.8438, 0.375, 0.8125, 0.375, 0.8125, 0.3125, 0.8438, 0.75, 0.8438, 0.8125, 0.8125, 0.8125, 0.8125, 0.75, 0.8125, 0.9375, 1.014, 1.0, 0.7813, 0.9375, 1.053, 0.0, 0.8125, 0.0625, 0.7813, 0.0625, 0.8125, 0.4375, 0.8125, 0.5, 0.7813, 0.5, 0.7813, 0.4375, 0.8125, 0.875, 0.8125, 0.9375, 0.7813, 0.9375, 0.7813, 0.875, 0.8125, 0.375, 0.8125, 0.4375, 0.7813, 0.4375, 0.7813, 0.375, 0.8125, 0.8125, 0.8125, 0.875, 0.7813, 0.875, 0.7813, 0.8125, 0.8125, 0.3125, 0.8125, 0.375, 0.7813, 0.375, 0.7813, 0.3125, 0.8125, 0.75, 0.8125, 0.8125, 0.7813, 0.8125, 0.7813, 0.75, 0.8125, 0.25, 0.8125, 0.3125, 0.7813, 0.3125, 0.7813, 0.25, 0.8125, 0.6875, 0.8125, 0.75, 0.7813, 0.75, 0.7813, 0.6875, 0.8125, 0.1875, 0.8125, 0.25, 0.7813, 0.25, 0.7813, 0.1875, 0.8125, 0.625, 0.8125, 0.6875, 0.7813, 0.6875, 0.7813, 0.625, 0.8125, 0.125, 0.8125, 0.1875, 0.7813, 0.1875, 0.7813, 0.125, 0.8125, 0.5625, 0.8125, 0.625, 0.7813, 0.625, 0.7813, 0.5625, 0.8125, 0.0625, 0.8125, 0.125, 0.7813, 0.125, 0.7813, 0.0625, 0.8125, 0.5, 0.8125, 0.5625, 0.7813, 0.5625, 0.7813, 0.5, 0.7813, 0.6875, 0.7813, 0.75, 0.75, 0.75, 0.75, 0.6875, 0.7813, 0.1875, 0.7813, 0.25, 0.75, 0.25, 0.75, 0.1875, 0.7813, 0.625, 0.7813, 0.6875, 0.75, 0.6875, 0.75, 0.625, 0.7813, 0.125, 0.7813, 0.1875, 0.75, 0.1875, 0.75, 0.125, 0.7813, 0.5625, 0.7813, 0.625, 0.75, 0.625, 0.75, 0.5625, 0.7813, 0.0625, 0.7813, 0.125, 0.75, 0.125, 0.75, 0.0625, 0.7813, 0.5, 0.7813, 0.5625, 0.75, 0.5625, 0.75, 0.5, 0.7813, 0.9375, 1.014, 1.0, 0.75, 0.9375, 1.053, 0.0, 0.7813, 0.0625, 0.75, 0.0625, 0.7813, 0.4375, 0.7813, 0.5, 0.75, 0.5, 0.75, 0.4375, 0.7813, 0.875, 0.7813, 0.9375, 0.75, 0.9375, 0.75, 0.875, 0.7813, 0.375, 0.7813, 0.4375, 0.75, 0.4375, 0.75, 0.375, 0.7813, 0.8125, 0.7813, 0.875, 0.75, 0.875, 0.75, 0.8125, 0.7813, 0.3125, 0.7813, 0.375, 0.75, 0.375, 0.75, 0.3125, 0.7813, 0.75, 0.7813, 0.8125, 0.75, 0.8125, 0.75, 0.75, 0.7813, 0.25, 0.7813, 0.3125, 0.75, 0.3125, 0.75, 0.25, 0.75, 0.4375, 0.75, 0.5, 0.7188, 0.5, 0.7188, 0.4375, 0.75, 0.875, 0.75, 0.9375, 0.7188, 0.9375, 0.7188, 0.875, 0.75, 0.375, 0.75, 0.4375, 0.7188, 0.4375, 0.7188, 0.375, 0.75, 0.8125, 0.75, 0.875, 0.7188, 0.875, 0.7188, 0.8125, 0.75, 0.3125, 0.75, 0.375, 0.7188, 0.375, 0.7188, 0.3125, 0.75, 0.75, 0.75, 0.8125, 0.7188, 0.8125, 0.7188, 0.75, 0.75, 0.25, 0.75, 0.3125, 0.7188, 0.3125, 0.7188, 0.25, 0.75, 0.6875, 0.75, 0.75, 0.7188, 0.75, 0.7188, 0.6875, 0.75, 0.1875, 0.75, 0.25, 0.7188, 0.25, 0.7188, 0.1875, 0.75, 0.625, 0.75, 0.6875, 0.7188, 0.6875, 0.7188, 0.625, 0.75, 0.125, 0.75, 0.1875, 0.7188, 0.1875, 0.7188, 0.125, 0.75, 0.5625, 0.75, 0.625, 0.7188, 0.625, 0.7188, 0.5625, 0.75, 0.0625, 0.75, 0.125, 0.7188, 0.125, 0.7188, 0.0625, 0.75, 0.5, 0.75, 0.5625, 0.7188, 0.5625, 0.7188, 0.5, 0.75, 0.9375, 1.014, 1.0, 0.7188, 0.9375, 1.053, 0.0, 0.75, 0.0625, 0.7188, 0.0625, 0.7188, 0.1875, 0.7188, 0.25, 0.6875, 0.25, 0.6875, 0.1875, 0.7188, 0.625, 0.7188, 0.6875, 0.6875, 0.6875, 0.6875, 0.625, 0.7188, 0.125, 0.7188, 0.1875, 0.6875, 0.1875, 0.6875, 0.125, 0.7188, 0.5625, 0.7188, 0.625, 0.6875, 0.625, 0.6875, 0.5625, 0.7188, 0.0625, 0.7188, 0.125, 0.6875, 0.125, 0.6875, 0.0625, 0.7188, 0.5, 0.7188, 0.5625, 0.6875, 0.5625, 0.6875, 0.5, 0.7188, 0.9375, 1.014, 1.0, 0.6875, 0.9375, 1.053, 0.0, 0.7188, 0.0625, 0.6875, 0.0625, 0.7188, 0.4375, 0.7188, 0.5, 0.6875, 0.5, 0.6875, 0.4375, 0.7188, 0.875, 0.7188, 0.9375, 0.6875, 0.9375, 0.6875, 0.875, 0.7188, 0.375, 0.7188, 0.4375, 0.6875, 0.4375, 0.6875, 0.375, 0.7188, 0.8125, 0.7188, 0.875, 0.6875, 0.875, 0.6875, 0.8125, 0.7188, 0.3125, 0.7188, 0.375, 0.6875, 0.375, 0.6875, 0.3125, 0.7188, 0.75, 0.7188, 0.8125, 0.6875, 0.8125, 0.6875, 0.75, 0.7188, 0.25, 0.7188, 0.3125, 0.6875, 0.3125, 0.6875, 0.25, 0.7188, 0.6875, 0.7188, 0.75, 0.6875, 0.75, 0.6875, 0.6875, 0.6875, 0.875, 0.6875, 0.9375, 0.6563, 0.9375, 0.6563, 0.875, 0.6875, 0.375, 0.6875, 0.4375, 0.6563, 0.4375, 0.6563, 0.375, 0.6875, 0.8125, 0.6875, 0.875, 0.6563, 0.875, 0.6563, 0.8125, 0.6875, 0.3125, 0.6875, 0.375, 0.6563, 0.375, 0.6563, 0.3125, 0.6875, 0.75, 0.6875, 0.8125, 0.6563, 0.8125, 0.6563, 0.75, 0.6875, 0.25, 0.6875, 0.3125, 0.6563, 0.3125, 0.6563, 0.25, 0.6875, 0.6875, 0.6875, 0.75, 0.6563, 0.75, 0.6563, 0.6875, 0.6875, 0.1875, 0.6875, 0.25, 0.6563, 0.25, 0.6563, 0.1875, 0.6875, 0.625, 0.6875, 0.6875, 0.6563, 0.6875, 0.6563, 0.625, 0.6875, 0.125, 0.6875, 0.1875, 0.6563, 0.1875, 0.6563, 0.125, 0.6875, 0.5625, 0.6875, 0.625, 0.6563, 0.625, 0.6563, 0.5625, 0.6875, 0.0625, 0.6875, 0.125, 0.6563, 0.125, 0.6563, 0.0625, 0.6875, 0.5, 0.6875, 0.5625, 0.6563, 0.5625, 0.6563, 0.5, 0.6875, 0.9375, 1.014, 1.0, 0.6563, 0.9375, 1.053, 0.0, 0.6875, 0.0625, 0.6563, 0.0625, 0.6875, 0.4375, 0.6875, 0.5, 0.6563, 0.5, 0.6563, 0.4375, 0.6563, 0.625, 0.6563, 0.6875, 0.625, 0.6875, 0.625, 0.625, 0.6563, 0.125, 0.6563, 0.1875, 0.625, 0.1875, 0.625, 0.125, 0.6563, 0.5625, 0.6563, 0.625, 0.625, 0.625, 0.625, 0.5625, 0.6563, 0.0625, 0.6563, 0.125, 0.625, 0.125, 0.625, 0.0625, 0.6563, 0.5, 0.6563, 0.5625, 0.625, 0.5625, 0.625, 0.5, 0.6563, 0.9375, 1.014, 1.0, 0.625, 0.9375, 1.053, 0.0, 0.6563, 0.0625, 0.625, 0.0625, 0.6563, 0.4375, 0.6563, 0.5, 0.625, 0.5, 0.625, 0.4375, 0.6563, 0.875, 0.6563, 0.9375, 0.625, 0.9375, 0.625, 0.875, 0.6563, 0.375, 0.6563, 0.4375, 0.625, 0.4375, 0.625, 0.375, 0.6563, 0.8125, 0.6563, 0.875, 0.625, 0.875, 0.625, 0.8125, 0.6563, 0.3125, 0.6563, 0.375, 0.625, 0.375, 0.625, 0.3125, 0.6563, 0.75, 0.6563, 0.8125, 0.625, 0.8125, 0.625, 0.75, 0.6563, 0.25, 0.6563, 0.3125, 0.625, 0.3125, 0.625, 0.25, 0.6563, 0.6875, 0.6563, 0.75, 0.625, 0.75, 0.625, 0.6875, 0.6563, 0.1875, 0.6563, 0.25, 0.625, 0.25, 0.625, 0.1875, 0.625, 0.375, 0.625, 0.4375, 0.5938, 0.4375, 0.5938, 0.375, 0.625, 0.8125, 0.625, 0.875, 0.5938, 0.875, 0.5938, 0.8125, 0.625, 0.3125, 0.625, 0.375, 0.5938, 0.375, 0.5938, 0.3125, 0.625, 0.75, 0.625, 0.8125, 0.5938, 0.8125, 0.5938, 0.75, 0.625, 0.25, 0.625, 0.3125, 0.5938, 0.3125, 0.5938, 0.25, 0.625, 0.6875, 0.625, 0.75, 0.5938, 0.75, 0.5938, 0.6875, 0.625, 0.1875, 0.625, 0.25, 0.5938, 0.25, 0.5938, 0.1875, 0.625, 0.625, 0.625, 0.6875, 0.5938, 0.6875, 0.5938, 0.625, 0.625, 0.125, 0.625, 0.1875, 0.5938, 0.1875, 0.5938, 0.125, 0.625, 0.5625, 0.625, 0.625, 0.5938, 0.625, 0.5938, 0.5625, 0.625, 0.0625, 0.625, 0.125, 0.5938, 0.125, 0.5938, 0.0625, 0.625, 0.5, 0.625, 0.5625, 0.5938, 0.5625, 0.5938, 0.5, 0.625, 0.9375, 1.014, 1.0, 0.5938, 0.9375, 1.053, 0.0, 0.625, 0.0625, 0.5938, 0.0625, 0.625, 0.4375, 0.625, 0.5, 0.5938, 0.5, 0.5938, 0.4375, 0.625, 0.875, 0.625, 0.9375, 0.5938, 0.9375, 0.5938, 0.875, 0.5938, 0.125, 0.5938, 0.1875, 0.5625, 0.1875, 0.5625, 0.125, 0.5938, 0.5625, 0.5938, 0.625, 0.5625, 0.625, 0.5625, 0.5625, 0.5938, 0.0625, 0.5938, 0.125, 0.5625, 0.125, 0.5625, 0.0625, 0.5938, 0.5, 0.5938, 0.5625, 0.5625, 0.5625, 0.5625, 0.5, 0.5938, 0.9375, 1.014, 1.0, 0.5625, 0.9375, 1.053, 0.0, 0.5938, 0.0625, 0.5625, 0.0625, 0.5938, 0.4375, 0.5938, 0.5, 0.5625, 0.5, 0.5625, 0.4375, 0.5938, 0.875, 0.5938, 0.9375, 0.5625, 0.9375, 0.5625, 0.875, 0.5938, 0.375, 0.5938, 0.4375, 0.5625, 0.4375, 0.5625, 0.375, 0.5938, 0.8125, 0.5938, 0.875, 0.5625, 0.875, 0.5625, 0.8125, 0.5938, 0.3125, 0.5938, 0.375, 0.5625, 0.375, 0.5625, 0.3125, 0.5938, 0.75, 0.5938, 0.8125, 0.5625, 0.8125, 0.5625, 0.75, 0.5938, 0.25, 0.5938, 0.3125, 0.5625, 0.3125, 0.5625, 0.25, 0.5938, 0.6875, 0.5938, 0.75, 0.5625, 0.75, 0.5625, 0.6875, 0.5938, 0.1875, 0.5938, 0.25, 0.5625, 0.25, 0.5625, 0.1875, 0.5938, 0.625, 0.5938, 0.6875, 0.5625, 0.6875, 0.5625, 0.625, 0.5625, 0.3125, 0.5625, 0.375, 0.5312, 0.375, 0.5312, 0.3125, 0.5625, 0.75, 0.5625, 0.8125, 0.5312, 0.8125, 0.5312, 0.75, 0.5625, 0.25, 0.5625, 0.3125, 0.5312, 0.3125, 0.5312, 0.25, 0.5625, 0.6875, 0.5625, 0.75, 0.5312, 0.75, 0.5312, 0.6875, 0.5625, 0.1875, 0.5625, 0.25, 0.5312, 0.25, 0.5312, 0.1875, 0.5625, 0.625, 0.5625, 0.6875, 0.5312, 0.6875, 0.5312, 0.625, 0.5625, 0.125, 0.5625, 0.1875, 0.5312, 0.1875, 0.5312, 0.125, 0.5625, 0.5625, 0.5625, 0.625, 0.5312, 0.625, 0.5312, 0.5625, 0.5625, 0.0625, 0.5625, 0.125, 0.5312, 0.125, 0.5312, 0.0625, 0.5625, 0.5, 0.5625, 0.5625, 0.5312, 0.5625, 0.5312, 0.5, 0.5625, 0.9375, 1.014, 1.0, 0.5312, 0.9375, 1.053, 0.0, 0.5625, 0.0625, 0.5312, 0.0625, 0.5625, 0.4375, 0.5625, 0.5, 0.5312, 0.5, 0.5312, 0.4375, 0.5625, 0.875, 0.5625, 0.9375, 0.5312, 0.9375, 0.5312, 0.875, 0.5625, 0.375, 0.5625, 0.4375, 0.5312, 0.4375, 0.5312, 0.375, 0.5625, 0.8125, 0.5625, 0.875, 0.5312, 0.875, 0.5312, 0.8125, 0.5312, 0.0625, 0.5312, 0.125, 0.5, 0.125, 0.5, 0.0625, 0.5312, 0.5, 0.5312, 0.5625, 0.5, 0.5625, 0.5, 0.5, 0.5312, 0.9375, 1.014, 1.0, 0.5, 0.9375, 0.05322, 0.0, 0.5312, 0.0625, 0.5, 0.0625, 0.5312, 0.4375, 0.5312, 0.5, 0.5, 0.5, 0.5, 0.4375, 0.5312, 0.875, 0.5312, 0.9375, 0.5, 0.9375, 0.5, 0.875, 0.5312, 0.375, 0.5312, 0.4375, 0.5, 0.4375, 0.5, 0.375, 0.5312, 0.8125, 0.5312, 0.875, 0.5, 0.875, 0.5, 0.8125, 0.5312, 0.3125, 0.5312, 0.375, 0.5, 0.375, 0.5, 0.3125, 0.5312, 0.75, 0.5312, 0.8125, 0.5, 0.8125, 0.5, 0.75, 0.5312, 0.25, 0.5312, 0.3125, 0.5, 0.3125, 0.5, 0.25, 0.5312, 0.6875, 0.5312, 0.75, 0.5, 0.75, 0.5, 0.6875, 0.5312, 0.1875, 0.5312, 0.25, 0.5, 0.25, 0.5, 0.1875, 0.5312, 0.625, 0.5312, 0.6875, 0.5, 0.6875, 0.5, 0.625, 0.5312, 0.125, 0.5312, 0.1875, 0.5, 0.1875, 0.5, 0.125, 0.5312, 0.5625, 0.5312, 0.625, 0.5, 0.625, 0.5, 0.5625])
me_sphere.materials.append(mat_globe_001)
me_sphere.use_remesh_preserve_volume = False
me_sphere.use_remesh_preserve_attributes = False
me_sphere.use_mirror_vertex_groups = False
me_sphere.update()

# ---- objects
ob_lamp = bpy.data.objects.new('Lamp', light_lamp)
ob_camera = bpy.data.objects.new('Camera', cam_camera)
ob_cylinder_001 = bpy.data.objects.new('Cylinder.001', me_cylinder_001)
ob_globe = bpy.data.objects.new('Globe', me_sphere)

# ---- transforms, parenting, visibility, modifiers, constraints
ob_lamp.location = (4.076, 1.005, 5.904)
ob_lamp.rotation_euler = (0.6503, 0.05522, 1.866)
ob_lamp.lock_rotations_4d = False
ob_lamp.empty_display_type = 'ARROWS'
ob_lamp.color = (0.0, 0.0, 0.0, 0.0)
ob_lamp.lineart.crease_threshold = 0.0
ob_camera.location = (7.481, -6.508, 5.344)
ob_camera.rotation_euler = (1.109, 0.0, 0.8149)
ob_camera.lock_rotations_4d = False
ob_camera.empty_display_type = 'ARROWS'
ob_camera.color = (0.0, 0.0, 0.0, 0.0)
ob_camera.display_type = 'WIRE'
ob_camera.lineart.crease_threshold = 0.0
ob_cylinder_001.location = (0.0, 0.0, 0.0)
ob_cylinder_001.rotation_euler = (0.0, -0.0, 0.8947)
ob_cylinder_001.scale = (1.156, 1.156, 1.156)
ob_cylinder_001.lineart.crease_threshold = 0.0
ob_globe.parent = ob_cylinder_001
ob_globe.matrix_parent_inverse = Matrix(((0.5411, 0.6746, 0.0, 0.0), (-0.6746, 0.5411, 0.0, 0.0), (0.0, 0.0, 0.8648, 0.0), (0.0, 0.0, 0.0, 1.0)))
ob_globe.location = (0.0, 0.0, 0.4244)
ob_globe.rotation_euler = (1.061e-08, -0.3867, 0.8947)
ob_globe.scale = (1.156, 1.156, 1.156)
ob_globe.lineart.crease_threshold = 0.0

# ---- collection membership
col_collection_1.objects.link(ob_lamp)
col_collection_1.objects.link(ob_camera)
col_collection_1.objects.link(ob_cylinder_001)
col_collection_1.objects.link(ob_globe)

# ---- scene / render settings (as saved in the file)
scene.camera = ob_camera
scene.frame_start = 1; scene.frame_end = 250; scene.frame_set(1)
scene.render.engine = 'CYCLES'
scene.render.resolution_percentage = 50
scene.render.dither_intensity = 0.0
scene.cycles.use_denoising = False
scene.cycles.samples = 128
scene.cycles.sampling_pattern = 'TABULATED_SOBOL'
scene.cycles.use_adaptive_sampling = False
scene.cycles.use_light_tree = False
scene.cycles.blur_glossy = 0.0
scene.cycles.sample_clamp_indirect = 0.0
scene.view_settings.view_transform = 'Standard'
bpy.context.view_layer.update()
